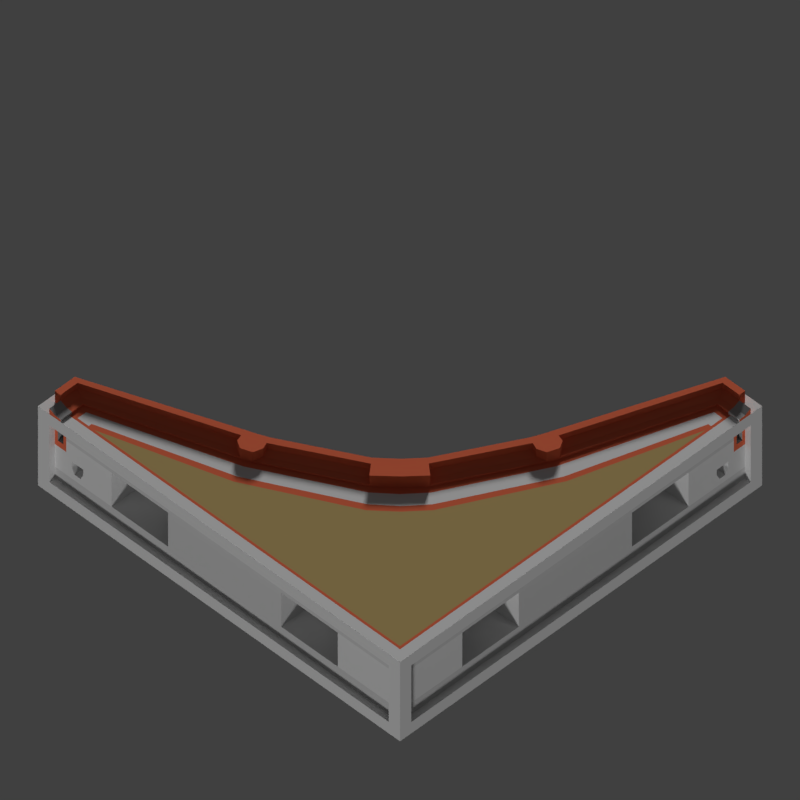 # Source: WTP_H_RoundConcave_L_TGA.blend  (saved by Blender 2.77.0; exported with 4.5.12 LTS)
import bpy
from mathutils import Matrix  # noqa: F401  (used for matrix-valued properties, if any)

bpy.ops.wm.read_factory_settings(use_empty=True)
scene = bpy.context.scene
scene.name = 'Scene'

# ---- collections
col_collection_1 = bpy.data.collections.new('Collection 1'); scene.collection.children.link(col_collection_1)
col_collection_3 = bpy.data.collections.new('Collection 3'); scene.collection.children.link(col_collection_3)

# ---- materials (node trees are filled in below, after node groups)
mat_tdsn_hornormunittestarenafloor_concrete = bpy.data.materials.new('_TDSN_HorNormUnitTESTArenaFloor_Concrete')
mat_tdsn_hornormunittestarenafloor_concrete.alpha_threshold = 0.0
mat_tdsn_hornormunittestarenafloor_concrete.use_transparent_shadow = False
mat_tdsn_hornormunittestarenafloor_concrete.preview_render_type = 'CUBE'
mat_tdsn_hornormunittestarenafloor_concrete.diffuse_color = (0.5071, 0.3689, 0.1513, 1.0)
mat_tdsn_hornormunittestarenafloor_concrete.specular_color = (1.0, 0.9576, 0.9893)
mat_tdsn_hornormunittestarenafloor_concrete.roughness = 0.5
mat_tdsn_hornormunittestarenafloor_concrete.specular_intensity = 0.15
mat_tdsn_hornormunittestarena_concrete = bpy.data.materials.new('_TDSN_HorNormUnitTESTArena_Concrete')
mat_tdsn_hornormunittestarena_concrete.alpha_threshold = 0.0
mat_tdsn_hornormunittestarena_concrete.use_transparent_shadow = False
mat_tdsn_hornormunittestarena_concrete.preview_render_type = 'CUBE'
mat_tdsn_hornormunittestarena_concrete.diffuse_color = (0.3931, 0.3931, 0.3931, 1.0)
mat_tdsn_hornormunittestarena_concrete.roughness = 0.5
mat_tdsn_hornormunittestarena_concrete.specular_intensity = 0.0
mat_tdsn_hornormunittestarenaconpxz_concrete = bpy.data.materials.new('_TDSN_HorNormUnitTESTArenaConPxz_Concrete')
mat_tdsn_hornormunittestarenaconpxz_concrete.alpha_threshold = 0.0
mat_tdsn_hornormunittestarenaconpxz_concrete.use_transparent_shadow = False
mat_tdsn_hornormunittestarenaconpxz_concrete.preview_render_type = 'CUBE'
mat_tdsn_hornormunittestarenaconpxz_concrete.roughness = 0.5
mat_tdsn_hornormunittestarenaconpxz_concrete.specular_intensity = 0.0
mat_tdsn_hornormunittestarenabottom_concrete = bpy.data.materials.new('_TDSN_HorNormUnitTESTArenaBottom_Concrete')
mat_tdsn_hornormunittestarenabottom_concrete.alpha_threshold = 0.0
mat_tdsn_hornormunittestarenabottom_concrete.use_transparent_shadow = False
mat_tdsn_hornormunittestarenabottom_concrete.preview_render_type = 'CUBE'
mat_tdsn_hornormunittestarenabottom_concrete.diffuse_color = (0.6733, 0.6733, 0.6733, 1.0)
mat_tdsn_hornormunittestarenabottom_concrete.roughness = 0.5
mat_tdsn_hornormunittestarenabottom_concrete.specular_intensity = 0.0
mat_tdsn_hornormunittestarenadam_concrete = bpy.data.materials.new('_TDSN_HorNormUnitTESTArenaDam_Concrete')
mat_tdsn_hornormunittestarenadam_concrete.alpha_threshold = 0.0
mat_tdsn_hornormunittestarenadam_concrete.use_transparent_shadow = False
mat_tdsn_hornormunittestarenadam_concrete.diffuse_color = (0.8, 0.1621, 0.07893, 1.0)
mat_tdsn_hornormunittestarenadam_concrete.roughness = 0.5
mat_tdosn_hornormunittestalpha_concrete = bpy.data.materials.new('_TDOSN_HorNormUnitTESTAlpha_Concrete')
mat_tdosn_hornormunittestalpha_concrete.alpha_threshold = 0.0
mat_tdosn_hornormunittestalpha_concrete.use_transparent_shadow = False
mat_tdosn_hornormunittestalpha_concrete.roughness = 0.5
mat_tdosn_hornormunittestalpha_concrete.specular_intensity = 0.0
mat_tdsn_hornormunittestalpha_concrete = bpy.data.materials.new('_TDSN_HorNormUnitTESTAlpha_Concrete')
mat_tdsn_hornormunittestalpha_concrete.alpha_threshold = 0.0
mat_tdsn_hornormunittestalpha_concrete.use_transparent_shadow = False
mat_tdsn_hornormunittestalpha_concrete.roughness = 0.5
mat_tdsn_hornormunittestalpha_concrete.specular_intensity = 0.0
mat_tdsn_hornormunittestalpha2_concrete = bpy.data.materials.new('_TDSN_HorNormUnitTESTAlpha2_Concrete')
mat_tdsn_hornormunittestalpha2_concrete.alpha_threshold = 0.0
mat_tdsn_hornormunittestalpha2_concrete.use_transparent_shadow = False
mat_tdsn_hornormunittestalpha2_concrete.roughness = 0.5

# ---- material node trees

# ---- world
world_world = bpy.data.worlds.new('World'); scene.world = world_world
world_world.color = (0.05088, 0.05088, 0.05088)
world_world.use_sun_shadow = False
world_world.sun_shadow_jitter_overblur = 0.0
world_world.cycles.sampling_method = 'MANUAL'

# ---- cameras
cam_tga_render = bpy.data.cameras.new('TGA Render')
cam_tga_render.type = 'ORTHO'
cam_tga_render.clip_end = 100.0
cam_tga_render.lens = 35.0
cam_tga_render.sensor_width = 32.0
cam_tga_render.sensor_height = 18.0
cam_tga_render.ortho_scale = 0.5
cam_tga_render.dof.focus_distance = 0.0
cam_tga_render.dof.aperture_fstop = 128.0

# ---- lights
light_sun_003 = bpy.data.lights.new('Sun.003', 'SUN')
light_sun_003.transmission_factor = 0.0
light_sun_003.angle = 0.1993
light_sun_003.energy = 1.0
light_sun_003.shadow_buffer_clip_start = 0.5
light_sun_003.shadow_soft_size = 0.1
light_sun_003.shadow_cascade_max_distance = 1000.0
light_sun_002 = bpy.data.lights.new('Sun.002', 'SUN')
light_sun_002.transmission_factor = 0.0
light_sun_002.angle = 0.1993
light_sun_002.energy = 1.7
light_sun_002.shadow_buffer_clip_start = 0.5
light_sun_002.shadow_soft_size = 0.1
light_sun_002.shadow_cascade_max_distance = 1000.0

# ---- meshes
me_wtp_h_roundconcave_l_lod0 = bpy.data.meshes.new('WTP_H_RoundConcave_L_Lod0')
me_wtp_h_roundconcave_l_lod0.from_pydata([(0.1152, -0.2, -1.49e-08), (0.2494, -0.1571, -1.49e-08), (0.1567, -0.2501, -1.49e-08), (0.1244, -0.1249, -0.0004482), (-0.1357, -0.3141, 0.0308), (0.3245, 0.117, 0.02455), (0.125, -0.125, 0.125), (0.1359, -0.1359, 0.125), (0.1244, -0.1249, 0.06205), (0.1127, -0.1131, -0.0004482), (0.1127, -0.1131, -0.1254), (0.1244, -0.1249, -0.1254), (0.1244, -0.1249, -0.7504), (0.1127, -0.1131, -0.7504), (0.1127, -0.1131, -0.06295), (0.1127, -0.1131, -0.8754), (0.1127, -0.1131, -0.8129), (0.1244, -0.1249, -0.6254), (0.1244, -0.1249, -0.2504), (0.1152, -0.2, 0.02455), (0.1047, -0.1873, 0.0308), (0.09417, -0.1745, 0.06205), (0.1995, -0.1157, -1.49e-08), (0.1995, -0.1157, 0.02455), (0.1867, -0.1052, 0.0308), (0.1739, -0.09462, 0.06205), (0.1152, -0.2, 0.1246), (-0.1178, -0.3248, 0.02455), (0.1995, -0.1157, 0.1246), (0.09417, -0.1745, 0.1246), (0.1739, -0.09462, 0.1246), (-0.1405, -0.2982, 0.1246), (-0.1413, -0.2966, 0.06205), (0.3141, 0.135, 0.0308), (0.2963, 0.1406, 0.06205), (0.2982, 0.1398, 0.1246), (-0.09108, -0.3149, 0.02455), (-0.08422, -0.2933, 0.0308), (-0.0897, -0.2786, 0.06205), (-0.09012, -0.2779, 0.1246), (0.2772, 0.08927, 0.1246), (0.2772, 0.08927, 0.06205), (0.2927, 0.08335, 0.0308), (0.3145, 0.09039, 0.02455), (-0.1357, -0.3141, 0.1246), (-0.08422, -0.2933, 0.1246), (-0.1178, -0.3248, 0.1246), (-0.09108, -0.3149, 0.1246), (0.3141, 0.135, 0.1246), (0.2937, 0.08313, 0.1246), (0.3145, 0.09039, 0.1246), (0.3245, 0.117, 0.1246), (-0.1451, -0.2823, 0.1246), (0.2885, 0.1142, 0.1246), (0.2823, 0.1444, 0.1246), (0.2823, 0.1444, 0.06205), (-0.1451, -0.2823, 0.06205), (0.1244, -0.1249, -0.8754), (0.1361, -0.1366, -1.0), (0.2981, 0.1394, -1.0), (-0.1405, -0.2982, -1.0), (-0.08783, -0.3624, -1.49e-08), (-0.08247, -0.3773, -1.49e-08), (-0.1043, -0.3202, -2.98e-08), (-0.0986, -0.3343, -1.49e-08), (-0.1043, -0.3202, 0.02455), (0.3768, 0.08368, -1.49e-08), (-0.1096, -0.3045, 0.1246), (-0.1043, -0.3202, 0.1246), (0.3198, 0.1036, -2.98e-08), (0.2062, -0.2062, 0.0), (0.3198, 0.1036, 0.02455), (0.3198, 0.1036, 0.1246), (0.3042, 0.1089, 0.1246), (0.3636, 0.08826, -1.49e-08), (0.3335, 0.09856, -1.49e-08), (0.1594, -0.1594, 0.0), (0.1594, -0.1594, 0.125), (0.1953, -0.1953, 0.0), (0.1719, -0.1719, 0.0), (0.2664, 0.1492, -0.1254), (0.146, -0.2371, -1.49e-08), (0.1253, -0.2121, -0.0004482), (0.2664, 0.1492, -0.0004482), (0.2823, 0.1444, 8.968e-05), (0.2369, -0.1468, -1.49e-08), (0.2117, -0.1259, -0.0004482), (0.2822, 0.1439, -0.7504), (0.2822, 0.1439, -0.1254), (0.2664, 0.1492, -0.7504), (0.2664, 0.1492, -0.06295), (0.2664, 0.1492, -0.8754), (0.2664, 0.1492, -0.8129), (0.2822, 0.1439, -0.2504), (0.2822, 0.1439, -0.6254), (0.2823, 0.1444, -0.8754), (-0.1451, -0.2823, -0.0004482), (-0.1499, -0.2665, -0.0004482), (-0.1499, -0.2665, -0.1254), (-0.1452, -0.2823, -0.7504), (-0.1452, -0.2823, -0.1254), (-0.1499, -0.2665, -0.7504), (-0.1499, -0.2665, -0.06295), (-0.1499, -0.2665, -0.8754), (-0.1499, -0.2665, -0.8129), (-0.1452, -0.2823, -0.2504), (-0.1452, -0.2823, -0.6254), (-0.1451, -0.2823, -0.8754), (0.1965, -0.1971, -0.06295), (0.1731, -0.1736, -0.06295), (0.2378, -0.1474, -0.06295), (0.3355, 0.09822, -0.06295), (0.2122, -0.1263, -0.06295), (0.1468, -0.2384, -0.06295), (0.3669, 0.08755, -0.06295), (0.1258, -0.2129, -0.06295), (-0.09893, -0.3359, -0.06295), (-0.0883, -0.3673, -0.06295), (0.2618, 0.09519, -0.0001783), (0.2463, 0.1011, -0.0004472), (0.2463, 0.1011, -0.1254), (0.2617, 0.09494, -0.7504), (0.2617, 0.09494, -0.1254), (0.2463, 0.1011, -0.7504), (0.2463, 0.1011, -0.06295), (0.2463, 0.1011, -0.8754), (0.2463, 0.1011, -0.8129), (0.2617, 0.09494, -0.2504), (0.2617, 0.09494, -0.6254), (0.2618, 0.09518, 0.1246), (0.2617, 0.09516, -0.8754), (0.2772, 0.08915, -1.0), (0.2618, 0.09518, 0.06205), (-0.09605, -0.2624, 0.1246), (-0.09607, -0.2624, -0.0004482), (-0.09608, -0.2624, -0.7504), (-0.102, -0.2469, -0.7504), (0.257, 0.1248, -0.0004463), (-0.09025, -0.2779, -1.0), (-0.09606, -0.2624, -0.8754), (-0.09605, -0.2624, 0.06205), (-0.102, -0.2469, -0.0004482), (-0.102, -0.2469, -0.1254), (-0.09608, -0.2624, -0.1254), (-0.102, -0.2469, -0.06295), (-0.102, -0.2469, -0.8754), (-0.102, -0.2469, -0.8129), (-0.09608, -0.2624, -0.2504), (-0.09608, -0.2624, -0.6254), (0.1612, -0.08406, -0.0003137), (0.1484, -0.0735, -0.0004482), (0.1484, -0.0735, -0.1254), (0.1611, -0.08416, -0.7504), (0.1611, -0.08416, -0.1254), (0.1484, -0.0735, -0.7504), (0.1484, -0.0735, -0.06295), (0.1484, -0.0735, -0.8754), (0.1484, -0.0735, -0.8129), (0.1611, -0.08416, -0.2504), (0.1611, -0.08416, -0.6254), (0.1612, -0.08407, -0.8754), (0.1739, -0.09466, -1.0), (0.1612, -0.08406, 0.06205), (0.1612, -0.08406, 0.1246), (0.2727, 0.1195, 0.1246), (0.08362, -0.1617, 0.1246), (0.08362, -0.1617, -0.0004482), (0.08361, -0.1617, -0.7504), (0.07308, -0.1489, -0.7504), (0.2727, 0.1195, -4.382e-05), (0.09412, -0.1745, -1.0), (0.08362, -0.1617, -0.8754), (0.08362, -0.1617, 0.06205), (0.07308, -0.1489, -0.0004482), (0.07308, -0.1489, -0.1254), (0.08361, -0.1617, -0.1254), (0.07308, -0.1489, -0.06295), (0.07308, -0.1489, -0.8754), (0.07308, -0.1489, -0.8129), (0.08361, -0.1617, -0.2504), (0.08361, -0.1617, -0.6254), (0.257, 0.1248, -0.1254), (0.2726, 0.1191, -0.7504), (0.2726, 0.1191, -0.1254), (0.257, 0.1248, -0.7504), (0.257, 0.1248, -0.06295), (0.257, 0.1248, -0.8754), (0.257, 0.1248, -0.8129), (0.2726, 0.1191, -0.2504), (0.2726, 0.1191, -0.6254), (0.2727, 0.1194, -0.8754), (0.2884, 0.114, -1.0), (0.2727, 0.1195, 0.06205), (-0.1201, -0.2731, -0.8754), (-0.1201, -0.2731, 0.06205), (-0.1255, -0.2574, -0.0004473), (-0.1255, -0.2574, -0.1254), (-0.1202, -0.2731, -0.1254), (-0.1255, -0.2574, -0.06295), (-0.1255, -0.2574, -0.8754), (-0.1255, -0.2574, -0.8129), (-0.1202, -0.2731, -0.2504), (-0.1202, -0.2731, -0.6254), (-0.1201, -0.2731, 0.1246), (-0.1202, -0.2731, -0.0004473), (-0.1202, -0.2731, -0.7504), (-0.1255, -0.2574, -0.7504), (-0.115, -0.2888, -1.0), (-0.1149, -0.2888, 0.1246), (-0.5, -0.5, 0.0), (-0.5, -0.5, -0.875), (-0.4375, -0.5, 0.0), (-0.4375, -0.4688, 0.0), (-0.4688, -0.4688, 0.0625), (-0.375, -0.4688, 0.0), (-0.4688, -0.5, 0.0), (-0.4688, -0.4844, -0.125), (-0.4688, -0.4844, -0.375), (-0.4688, -0.4844, -0.625), (-0.4375, -0.4844, -0.25), (-0.4375, -0.4844, -0.375), (-0.4375, -0.4844, -0.625), (-0.4375, -0.4844, -0.125), (-0.375, -0.4844, -0.375), (-0.375, -0.4844, -0.625), (-0.4687, -0.4688, -1.0), (0.4688, -0.4844, -0.75), (-0.4609, -0.4844, -0.375), (-0.4219, -0.4844, -0.625), (-0.3906, -0.4844, -0.375), (-0.3906, -0.4844, -0.5), (-0.4688, -0.4844, -0.75), (-0.4219, -0.4844, -0.5), (-0.4219, -0.4844, -0.4375), (-0.3906, -0.4844, -0.4375), (-0.4141, -0.4844, -0.5625), (-0.3984, -0.4844, -0.5625), (-0.4219, -0.4375, -0.5), (-0.3906, -0.4375, -0.5), (-0.4219, -0.4375, -0.4375), (-0.4453, -0.4844, -0.1875), (-0.4609, -0.4844, -0.1875), (-0.4453, -0.4844, -0.125), (-0.4609, -0.4844, -0.3125), (-0.4453, -0.4844, -0.3125), (-0.3906, -0.4375, -0.4375), (-0.4141, -0.4375, -0.5625), (-0.3984, -0.4375, -0.5625), (-0.4453, -0.4375, -0.1875), (-0.4609, -0.4375, -0.1875), (-0.4609, -0.4375, -0.3125), (-0.4453, -0.4375, -0.3125), (-0.3125, -0.4844, -0.25), (-0.1562, -0.4844, -0.25), (-0.3125, -0.375, -0.25), (-0.1562, -0.375, -0.25), (-0.4531, -0.4688, 0.03125), (-0.4375, -0.4688, 0.025), (-0.4687, -0.5, 0.0625), (-0.4531, -0.5, 0.03125), (-0.4375, -0.5, 0.025), (-0.4219, -0.4688, 0.0), (-0.3906, -0.4688, 0.0), (0.5, 0.5, -0.875), (0.5, -0.5, -1.892e-09), (0.5, 0.5, 1.892e-09), (0.5, -0.5, -0.875), (0.0, -0.4688, -8.87e-10), (0.4844, -0.4844, -0.875), (0.4844, 0.4844, -0.875), (0.4688, -0.4844, -0.125), (0.4688, -0.4844, -0.625), (0.0, -0.4688, -1.0), (0.4687, 0.4688, -1.0), (0.4687, -0.4688, -1.0), (0.4688, 0.0, -1.0), (0.4844, 0.4688, -0.375), (0.4844, -0.4688, -0.25), (0.3125, -0.4844, -0.25), (0.1562, -0.4844, -0.25), (0.3125, -0.375, -0.25), (0.1562, -0.375, -0.25), (0.4687, -0.4688, 0.0), (-0.4375, -0.475, 0.0), (-0.4219, -0.4688, -0.0625), (-0.3906, -0.4688, -0.0625), (-0.375, -0.4844, -0.25), (-0.4844, -0.4844, -0.875), (-0.3125, -0.375, -0.625), (-0.1562, -0.375, -0.625), (0.3125, -0.375, -0.625), (0.1562, -0.375, -0.625), (0.4844, -0.4844, 0.0), (-0.4687, -0.4688, 0.0), (0.4844, 0.4844, 0.0), (0.4844, 0.4688, -0.625), (0.4844, 0.4688, -0.75), (0.4844, 0.4688, -0.125), (0.4844, -0.4688, -0.625), (0.4844, -0.4688, -0.125), (0.4844, -0.4688, -0.75), (-0.3125, -0.4844, -0.625), (-0.1562, -0.4844, -0.625), (0.3125, -0.4844, -0.625), (0.1562, -0.4844, -0.625), (-0.4688, -0.5, -0.125), (-0.4688, -0.5, -0.75), (0.4688, -0.5, -0.75), (0.4688, -0.5, -0.125), (0.5, 0.4688, -0.75), (0.5, 0.4688, -0.125), (0.5, -0.4688, -0.125), (0.5, -0.4688, -0.75), (-0.4375, -0.4875, 0.0), (-0.4844, -0.5, -0.0625), (0.4844, -0.5, -0.0625), (-0.4844, -0.5, -0.8125), (0.4844, -0.5, -0.8125), (0.4844, 0.0, -0.875), (0.5, 0.4687, -1.49e-08), (0.4375, 0.4141, -0.5625), (0.4375, 0.4219, -0.5), (0.4375, 0.3906, -0.4375), (-0.4688, -0.4844, 0.0), (-0.4844, -0.4844, 0.0), (0.4688, 0.4688, 0.0), (0.475, -0.475, 0.0), (0.4375, 0.3984, -0.5625), (0.475, 0.4375, 0.0), (0.4844, 0.4609, -0.3125), (0.4687, 9.313e-09, 0.0), (0.4844, 0.4453, -0.3125), (0.4844, 0.4453, -0.1875), (0.4687, 0.3906, 0.0), (0.4687, 0.4219, 0.0), (0.4687, 0.4531, 0.03125), (0.4687, 0.4375, 0.025), (0.5, 0.4375, -1.49e-08), (0.4687, 0.375, 0.0), (0.4687, 0.4688, 0.0625), (0.4687, 0.4375, 0.0), (0.4375, 0.4219, -0.4375), (0.4844, 0.4609, -0.1875), (0.4688, -0.4844, -0.25), (0.5, 0.4687, 0.0625), (0.5, 0.4531, 0.03125), (0.5, 0.4375, 0.025), (0.4844, 0.3984, -0.5625), (0.4844, 0.4219, -0.4375), (0.4844, 0.3906, -0.4375), (0.4844, 0.4141, -0.5625), (0.5, -0.4844, -0.0625), (0.5, 0.4844, -0.0625), (0.5, -0.4844, -0.8125), (0.5, 0.4844, -0.8125), (0.4875, 0.4375, -1.49e-08), (0.4844, 0.3906, -0.5), (0.4844, 0.4687, -1.49e-08), (0.4844, 0.4219, -0.5), (0.4375, 0.3906, -0.5), (0.4375, 0.4609, -0.1875), (0.4375, 0.4453, -0.1875), (0.4375, 0.4453, -0.3125), (0.4375, 0.4609, -0.3125), (0.4844, 0.3125, -0.25), (0.4844, 0.1563, -0.25), (0.375, 0.3125, -0.25), (0.375, 0.1563, -0.25), (0.4844, -0.1562, -0.25), (0.4844, 0.375, -0.25), (0.4844, -0.3125, -0.25), (0.375, -0.3125, -0.25), (0.375, -0.1562, -0.25), (0.375, 0.1563, -0.625), (0.375, 0.3125, -0.625), (0.375, -0.1562, -0.625), (0.375, -0.3125, -0.625), (0.4844, 0.3125, -0.625), (0.4844, 0.1563, -0.625), (0.4844, -0.3125, -0.625), (0.4844, -0.1562, -0.625), (0.4844, 0.3906, -0.375), (0.4844, 0.4219, -0.625), (0.4844, 0.4609, -0.375), (0.4844, 0.375, -0.625), (0.4844, 0.375, -0.375), (0.4844, 0.4375, -0.625), (0.4844, 0.4375, -0.375), (0.4844, 0.4375, -0.25), (0.4844, 0.4375, -0.125), (0.4844, 0.4453, -0.125), (-0.4215, -0.4456, 0.0), (-0.3915, -0.4607, 0.0), (-0.4375, -0.4375, 0.0), (-0.3906, -0.4609, -0.0625), (0.4375, 0.4375, 0.0), (0.4453, 0.4219, 0.0), (0.4609, 0.3906, 0.0), (-0.4219, -0.4453, -0.0625), (0.4453, 0.4219, -0.0625), (0.4609, 0.3906, -0.0625), (0.4687, 0.4219, -0.0625), (0.4687, 0.3906, -0.0625), (0.4141, 0.4844, 0.0), (-0.4688, -0.4219, -1.0), (-0.4844, -0.4141, 0.0), (-0.4375, -0.4375, 0.025), (0.4375, 0.4375, 0.025), (-0.4531, -0.4297, 0.03125), (0.4297, 0.4531, 0.03125), (-0.4688, -0.4219, 0.0625), (-0.4844, -0.4141, 0.125), (0.4219, 0.4688, 0.0625), (0.4141, 0.4844, 0.125), (-0.4688, -0.4688, 0.125), (-0.4688, -0.4219, 0.125), (0.4687, 0.4688, 0.125), (0.4219, 0.4688, 0.125), (-0.4844, -0.4688, 0.0), (-0.4844, -0.4688, 0.125), (0.4688, 0.4844, 0.0), (0.4688, 0.4844, 0.125), (0.4141, 0.4844, 0.0625), (-0.4844, -0.4141, 0.0625), (-0.4844, -0.4688, 0.0625), (0.4688, 0.4844, 0.0625), (0.4062, 0.5, 0.0), (-0.5, -0.4062, 0.0), (0.4141, 0.4844, -0.125), (0.4062, 0.5, -0.125), (-0.4844, -0.4688, -0.25), (-0.4844, -0.4688, -0.625), (-0.4844, -0.4688, -0.125), (-0.4844, -0.4688, -0.75), (-0.5, -0.4688, -0.125), (-0.5, -0.4688, -0.75), (-0.5, -0.4844, -0.0625), (-0.5, -0.4844, -0.8125), (0.4688, 0.4844, -0.25), (0.4688, 0.4844, -0.75), (0.4688, 0.4844, -0.625), (0.4688, 0.4844, -0.125), (0.4688, 0.5, -0.75), (0.4688, 0.5, -0.125), (0.4844, 0.5, -0.0625), (0.4844, 0.5, -0.8125), (-0.5, -0.4062, -0.125), (0.4062, 0.5, -0.75), (-0.4844, -0.4141, -0.125), (-0.5, -0.4062, -0.75), (0.4141, 0.4844, -0.75), (-0.4844, -0.4141, -0.75), (0.4062, 0.5, -0.0625), (-0.5, -0.4062, -0.0625), (0.4062, 0.5, -0.875), (-0.5, -0.4062, -0.875), (0.4062, 0.5, -0.8125), (-0.5, -0.4062, -0.8125), (0.4141, 0.4844, -0.625), (0.4141, 0.4844, -0.25), (-0.4844, -0.4141, -0.625), (-0.4844, -0.4141, -0.25), (0.4141, 0.4844, -0.875), (-0.4844, -0.4141, -0.875), (0.4219, 0.4688, -1.0), (0.3326, 0.0, 0.0), (0.0, -0.3334, 0.0), (0.0, -0.2266, -1.0), (0.2266, 0.0, -1.0)], [], [(35, 48, 33, 34), (63, 393, 391, 64), (43, 50, 49, 42), (40, 41, 42, 49), (33, 48, 51, 5), (111, 114, 400, 399), (76, 77, 26, 19, 0), (69, 395, 407, 5, 71), (5, 407, 409, 33), (33, 409, 412, 34), (415, 410, 32, 31), (165, 29, 7, 6), (54, 35, 417, 413), (56, 96, 405, 423), (55, 422, 403, 84), (163, 162, 8, 6), (54, 413, 422, 55), (84, 403, 426, 83), (166, 3, 9, 173), (151, 153, 11, 10), (98, 100, 448, 446), (152, 154, 13, 12), (167, 12, 13, 168), (83, 426, 452, 90), (151, 10, 14, 155), (173, 9, 14, 176), (98, 446, 453, 102), (89, 447, 456, 92), (156, 15, 16, 157), (168, 13, 16, 178), (103, 455, 457, 104), (88, 428, 459, 93), (159, 17, 18, 158), (87, 94, 458, 450), (175, 11, 18, 179), (106, 460, 461, 105), (167, 180, 17, 12), (37, 20, 21, 38), (36, 19, 20, 37), (63, 0, 19, 36, 65), (408, 4, 32, 410), (406, 27, 4, 408), (412, 417, 35, 34), (20, 19, 26, 29, 21), (25, 30, 28, 23, 24), (39, 38, 21, 29), (41, 40, 30, 25), (77, 28, 30, 7), (67, 44, 46, 68), (23, 43, 42, 24), (65, 36, 47, 68), (24, 42, 41, 25), (49, 73, 53, 40), (71, 5, 51, 72), (72, 51, 48, 73), (4, 27, 46, 44), (45, 47, 36, 37), (44, 31, 32, 4), (45, 37, 38, 39), (74, 66, 338, 397), (415, 31, 52, 411), (164, 53, 35, 54), (165, 6, 8, 172), (423, 411, 52, 56), (74, 114, 400, 397), (177, 15, 57, 171), (91, 454, 462, 95), (116, 64, 391, 398), (59, 95, 462, 464), (170, 171, 57, 58), (191, 190, 95, 59), (404, 463, 107, 60), (392, 214, 62, 61), (27, 65, 68, 46), (45, 67, 68, 47), (393, 63, 65, 27, 406), (69, 75, 396, 395), (22, 86, 75, 69), (85, 1, 465, 66, 74), (50, 72, 73, 49), (43, 71, 72, 50), (48, 35, 53, 73), (22, 69, 71, 43, 23), (81, 2, 70, 78), (0, 82, 79, 76), (26, 77, 7, 29), (23, 28, 77, 76, 22), (0, 63, 64, 82), (61, 62, 466, 2, 81), (78, 70, 1, 85), (76, 79, 86, 22), (186, 91, 95, 190), (182, 189, 94, 87), (458, 94, 93, 459), (183, 88, 93, 188), (454, 91, 92, 456), (184, 89, 92, 187), (429, 80, 90, 452), (137, 83, 90, 185), (450, 447, 89, 87), (429, 428, 88, 80), (169, 84, 83, 137), (192, 55, 84, 169), (455, 103, 107, 463), (451, 460, 106, 99), (202, 106, 105, 201), (448, 100, 105, 461), (199, 103, 104, 200), (449, 101, 104, 457), (196, 98, 102, 198), (427, 97, 102, 453), (451, 99, 101, 449), (196, 197, 100, 98), (405, 96, 97, 427), (194, 204, 96, 56), (115, 113, 108, 109), (113, 108, 78, 81), (112, 86, 79, 109), (111, 75, 86, 112), (78, 108, 110, 85), (109, 108, 110, 112), (117, 113, 81, 61), (116, 117, 113, 115), (399, 396, 75, 111), (109, 79, 82, 115), (85, 110, 114, 74), (112, 110, 114, 111), (398, 394, 117, 116), (394, 117, 61, 392), (115, 82, 64, 116), (162, 132, 118, 149), (149, 118, 119, 150), (150, 119, 124, 155), (154, 123, 126, 157), (153, 122, 127, 158), (152, 159, 128, 121), (156, 125, 130, 160), (161, 160, 130, 131, 468), (189, 128, 127, 188), (186, 125, 126, 187), (181, 120, 124, 185), (182, 184, 123, 121), (181, 183, 122, 120), (164, 192, 132, 129), (172, 166, 134, 140), (174, 175, 143, 142), (174, 142, 144, 176), (177, 145, 146, 178), (180, 148, 147, 179), (207, 193, 139, 138), (199, 145, 139, 193), (203, 133, 140, 194), (205, 202, 148, 135), (197, 143, 147, 201), (206, 136, 146, 200), (195, 141, 144, 198), (205, 135, 136, 206), (204, 134, 141, 195), (203, 208, 39, 133), (58, 57, 160, 161), (15, 156, 160, 57), (12, 17, 159, 152), (11, 153, 158, 18), (13, 154, 157, 16), (9, 150, 155, 14), (3, 149, 150, 9), (8, 162, 149, 3), (7, 30, 163, 6), (128, 159, 158, 127), (125, 156, 157, 126), (120, 151, 155, 124), (121, 123, 154, 152), (120, 122, 153, 151), (129, 132, 162, 163), (17, 180, 179, 18), (15, 177, 178, 16), (10, 174, 176, 14), (10, 11, 175, 174), (8, 3, 166, 172), (138, 139, 171, 170, 467), (145, 177, 171, 139), (133, 165, 172, 140), (135, 148, 180, 167), (143, 175, 179, 147), (136, 168, 178, 146), (141, 173, 176, 144), (135, 167, 168, 136), (134, 166, 173, 141), (133, 39, 29, 165), (54, 55, 192, 164), (80, 88, 183, 181), (87, 89, 184, 182), (80, 181, 185, 90), (91, 186, 187, 92), (94, 189, 188, 93), (132, 192, 169, 118), (118, 169, 137, 119), (119, 137, 185, 124), (123, 184, 187, 126), (122, 183, 188, 127), (121, 128, 189, 182), (125, 186, 190, 130), (131, 130, 190, 191), (129, 40, 53, 164), (52, 31, 208, 203), (96, 204, 195, 97), (99, 205, 206, 101), (97, 195, 198, 102), (101, 206, 200, 104), (100, 197, 201, 105), (99, 106, 202, 205), (52, 203, 194, 56), (103, 199, 193, 107), (60, 107, 193, 207), (140, 134, 204, 194), (142, 143, 197, 196), (142, 196, 198, 144), (145, 199, 200, 146), (148, 202, 201, 147), (31, 44, 67, 208), (39, 208, 67, 45), (163, 30, 40, 129), (75, 74, 397, 396), (391, 392, 61, 64), (82, 81, 78, 79), (64, 61, 81, 82), (86, 85, 74, 75), (79, 78, 85, 86), (212, 257, 260, 211, 313, 283), (226, 231, 306, 307), (302, 304, 279, 253), (216, 217, 227, 243, 241, 240, 242), (210, 316, 314, 209), (218, 221, 220, 227, 217), (240, 248, 251, 244), (236, 235, 232, 228, 224, 223, 229, 234, 230), (236, 230, 238, 247), (243, 244, 251, 250), (315, 314, 305, 308), (244, 243, 227, 220, 219, 222, 242, 240), (220, 221, 228, 232, 233, 234, 229), (238, 245, 239, 237, 246, 247), (234, 233, 239, 245), (233, 232, 237, 239), (232, 235, 246, 237), (230, 234, 245, 238), (235, 236, 247, 246), (249, 250, 251, 248), (241, 243, 250, 249), (240, 241, 249, 248), (303, 278, 280, 290), (253, 252, 254, 255), (224, 301, 252, 286, 223), (281, 291, 290, 280), (257, 256, 259, 260), (256, 213, 258, 259), (211, 260, 259, 258, 215), (303, 290, 291, 304), (317, 307, 306, 316), (289, 288, 301, 302), (279, 281, 280, 278), (252, 301, 288, 254), (255, 254, 288, 289), (275, 318, 268, 274), (222, 219, 286, 252, 253, 279, 278, 343, 270), (261, 262, 285, 284), (219, 220, 229, 223, 286), (225, 272, 274, 268, 287), (210, 287, 268, 266), (253, 255, 289, 302), (213, 293, 323, 215, 258), (311, 299, 389, 390, 297, 310), (279, 304, 291, 281), (306, 305, 314, 316), (226, 307, 308, 270, 343, 271), (270, 308, 305, 216, 242, 222), (216, 305, 306, 231, 218, 217), (299, 311, 312, 300, 298, 277), (297, 276, 295, 296, 309, 310), (300, 312, 309, 296), (302, 301, 224, 228, 221, 218, 231, 226, 271, 303, 304), (271, 343, 278, 303), (215, 209, 314, 315, 264, 211), (266, 317, 316, 210), (307, 317, 315, 308), (266, 264, 315, 317), (269, 318, 275, 273), (355, 292, 264, 337), (328, 326, 292, 355), (282, 326, 328, 340, 334, 333, 338, 330), (209, 215, 323, 324), (358, 348, 341, 321), (326, 283, 313, 292), (282, 267, 214, 262, 261, 212, 283, 326), (319, 265, 294, 357), (292, 313, 211, 264), (263, 265, 352, 354), (309, 354, 352, 310), (263, 354, 353, 266), (264, 351, 352, 265, 319, 337), (354, 309, 312, 353), (336, 346, 345, 335), (335, 345, 344, 339), (266, 353, 351, 264), (337, 319, 344, 345, 346), (266, 268, 269, 263), (339, 344, 319, 357, 325), (332, 331, 362, 361), (352, 351, 311, 310), (312, 311, 351, 353), (329, 342, 360, 363), (347, 350, 320, 327), (356, 347, 327, 359), (349, 356, 359, 322), (348, 349, 322, 341), (350, 358, 321, 320), (380, 379, 298, 300, 296, 295, 386, 382, 384, 377, 378), (342, 332, 361, 360), (331, 329, 363, 362), (375, 376, 379, 380), (364, 365, 367, 366), (298, 379, 370, 277), (277, 370, 368, 365, 364, 369, 388, 389, 299), (375, 380, 368, 372), (370, 371, 372, 368), (371, 376, 375, 372), (376, 371, 370, 379), (366, 367, 373, 374), (369, 385, 381, 387, 388), (364, 366, 374, 377), (365, 378, 373, 367), (377, 374, 373, 378), (377, 384, 385, 369, 364), (380, 378, 365, 368), (297, 390, 332, 342, 329, 383, 276), (348, 358, 382, 386, 387, 381, 349), (384, 382, 358, 350, 347, 356, 349, 381, 385), (387, 383, 329, 331, 332, 390, 389, 388), (295, 276, 383, 387, 386), (327, 320, 321, 341, 322, 359), (363, 360, 361, 362), (284, 285, 394, 398), (284, 398, 391, 261), (285, 262, 392, 394), (334, 396, 399, 401), (333, 397, 400, 402), (333, 334, 401, 402), (402, 401, 399, 400), (395, 396, 334, 340), (338, 333, 397), (334, 396, 397, 333), (391, 261, 262, 392), (392, 262, 214), (393, 212, 261, 391), (212, 393, 406, 257), (395, 340, 336, 407), (328, 355, 337, 346, 336, 340), (257, 406, 408, 256), (407, 336, 335, 409), (256, 408, 410, 213), (409, 335, 339, 412), (213, 410, 415, 414), (412, 339, 416, 417), (414, 415, 411, 419), (417, 416, 421, 413), (423, 424, 419, 411), (425, 422, 413, 421), (420, 403, 422, 425), (405, 418, 424, 423), (414, 419, 424, 213), (213, 424, 418, 293), (339, 325, 420, 425), (416, 339, 425, 421), (325, 357, 294, 420), (265, 426, 403, 420, 294), (209, 324, 418, 405, 427), (293, 418, 324, 323), (437, 436, 434, 435), (435, 434, 432, 430, 431, 433), (210, 209, 436, 437), (445, 442, 443, 444), (440, 438, 441, 443, 442, 439), (263, 445, 444, 265), (429, 443, 441, 428), (434, 446, 448, 432), (442, 447, 450, 439), (435, 449, 451, 433), (426, 265, 444, 452), (443, 429, 452, 444), (434, 436, 453, 446), (427, 453, 436, 209), (445, 456, 447, 442), (263, 454, 456, 445), (437, 435, 449, 457), (210, 437, 457, 455), (439, 450, 458, 440), (440, 458, 459, 438), (438, 459, 428, 441), (433, 431, 460, 451), (431, 430, 461, 460), (430, 432, 448, 461), (287, 210, 455, 463), (269, 462, 454, 263), (464, 462, 269, 273), (225, 287, 463, 404), (1, 70, 2, 466, 267, 282, 330, 465), (62, 214, 267, 466), (330, 338, 66, 465), (191, 59, 464, 273, 275, 468, 131), (161, 468, 275, 274, 272, 467, 170, 58), (60, 207, 138, 467, 272, 225, 404)])
me_wtp_h_roundconcave_l_lod0.polygons.foreach_set('material_index', [4, 4, 4, 4, 4, 1, 4, 4, 4, 4, 4, 4, 4, 4, 4, 4, 4, 6, 6, 6, 6, 6, 6, 6, 6, 6, 6, 6, 6, 6, 6, 3, 2, 3, 3, 2, 3, 4, 4, 4, 4, 4, 4, 4, 4, 4, 4, 4, 4, 4, 4, 4, 4, 4, 4, 4, 4, 4, 4, 4, 4, 4, 4, 4, 4, 6, 6, 4, 3, 3, 3, 3, 4, 4, 4, 4, 4, 4, 4, 4, 4, 4, 4, 4, 4, 4, 4, 4, 4, 4, 4, 6, 3, 2, 3, 6, 6, 6, 6, 6, 6, 6, 4, 6, 3, 2, 3, 6, 6, 6, 6, 6, 6, 6, 4, 1, 4, 4, 4, 4, 1, 4, 1, 4, 4, 4, 1, 1, 4, 4, 4, 6, 6, 6, 3, 3, 6, 3, 2, 6, 6, 6, 6, 4, 4, 6, 6, 6, 2, 3, 6, 4, 3, 3, 6, 6, 6, 6, 4, 3, 6, 3, 3, 6, 6, 6, 4, 4, 2, 6, 6, 6, 6, 4, 2, 6, 6, 6, 4, 3, 6, 4, 3, 3, 6, 6, 6, 6, 4, 4, 6, 6, 6, 6, 2, 4, 6, 6, 6, 3, 3, 6, 3, 4, 4, 6, 6, 6, 6, 3, 3, 4, 6, 3, 4, 6, 6, 6, 2, 4, 4, 4, 5, 5, 5, 5, 5, 5, 1, 6, 3, 4, 6, 7, 1, 2, 2, 1, 6, 4, 2, 2, 2, 2, 2, 2, 2, 1, 1, 1, 2, 3, 2, 2, 1, 1, 4, 3, 6, 3, 3, 2, 2, 3, 3, 1, 2, 3, 6, 3, 4, 6, 3, 6, 6, 6, 6, 6, 6, 6, 3, 2, 6, 6, 6, 6, 3, 6, 6, 4, 6, 2, 6, 4, 6, 6, 6, 6, 6, 6, 6, 1, 1, 6, 4, 6, 4, 1, 6, 6, 1, 2, 2, 2, 2, 2, 3, 1, 1, 3, 3, 2, 3, 2, 3, 2, 2, 2, 2, 2, 3, 3, 2, 3, 4, 2, 2, 4, 7, 2, 1, 1, 4, 4, 4, 4, 1, 1, 4, 4, 5, 5, 4, 4, 4, 4, 6, 4, 4, 4, 4, 4, 4, 4, 4, 4, 4, 4, 4, 4, 4, 4, 4, 6, 6, 6, 6, 6, 6, 6, 6, 6, 6, 6, 6, 6, 6, 6, 6, 6, 6, 6, 6, 6, 6, 3, 2, 3, 3, 2, 3, 6, 6, 3, 3, 0, 0, 0, 3, 3, 3])
_uv = me_wtp_h_roundconcave_l_lod0.uv_layers.new(name='BaseMaterial')
_uv.uv.foreach_set('vector', [0.6743, 0.2501, 0.6178, 0.2501, 0.6178, 0.2048, 0.6743, 0.2048, 0.0006292, 0.3662, 0.2854, 0.3662, 0.2766, 0.3822, 0.0006269, 0.3821, 0.438, 0.2048, 0.438, 0.2501, 0.3636, 0.2501, 0.3636, 0.2048, 0.3109, 0.2501, 0.3109, 0.2048, 0.3636, 0.2048, 0.3636, 0.2501, 0.6178, 0.2048, 0.6178, 0.2501, 0.5434, 0.2501, 0.5434, 0.2048, 0.7792, 0.5509, 0.7792, 0.4842, 0.9909, 0.4842, 0.9999, 0.5509, 0.7495, 0.518, 0.7495, 0.6145, 0.4999, 0.6145, 0.4999, 0.5375, 0.4991, 0.518, 0.3409, 0.2428, -0.0002813, 0.243, -0.0002813, 0.1997, 0.3226, 0.1994, 0.346, 0.1994, 0.6646, 0.3965, 0.05024, 0.3965, 0.02748, 0.3056, 0.64, 0.3058, 0.02394, 0.3056, 0.6434, 0.3056, 0.6664, 0.3968, 0.02407, 0.3968, 0.537, 0.2355, 0.5369, 0.2087, 0.9995, 0.2086, 0.9994, 0.2359, 0.1329, 0.2085, 0.1329, 0.2347, 0.007816, 0.2347, 0.007816, 0.2085, 0.897, 0.2086, 0.897, 0.2347, 0.4248, 0.2347, 0.4098, 0.2086, 0.9997, 0.3069, 0.9998, 0.3824, 0.3346, 0.3827, 0.3345, 0.3065, 0.3294, 0.3068, 0.9957, 0.3065, 0.9958, 0.3827, 0.3283, 0.3823, 0.1346, 0.2086, 0.1345, 0.2347, 0.006918, 0.2353, 0.006917, 0.209, 0.9345, 0.2347, 0.446, 0.2347, 0.446, 0.2086, 0.9346, 0.2086, 0.4372, 0.1431, 0.01449, 0.1431, 1.609e-05, 0.1262, 0.4372, 0.1263, 0.1242, 0.1431, -9.221e-05, 0.1431, 1.609e-05, 0.1262, 0.1243, 0.1263, 0.1246, 0.1263, 0.1235, 0.1431, -0.0003945, 0.1431, -0.0004056, 0.1263, 0.4377, 0.1263, 0.4377, 0.1431, 0.01449, 0.1431, -0.0004056, 0.1263, 0.8751, 0.1431, 0.875, 0.1263, 1.0, 0.1263, 1.0, 0.1431, 0.1242, 0.1431, -9.221e-05, 0.1431, 1.609e-05, 0.1262, 0.1243, 0.1263, 0.5624, 0.1262, 0.9999, 0.1262, 0.9999, 0.1431, 0.5624, 0.1431, 0.875, 0.1263, 1.0, 0.1263, 1.0, 0.1431, 0.875, 0.1431, 0.875, 0.1263, 1.0, 0.1263, 1.0, 0.1431, 0.875, 0.1431, 0.5624, 0.1262, 1.0, 0.1263, 1.0, 0.1431, 0.5624, 0.1431, 0.5624, 0.1262, 1.0, 0.1263, 1.0, 0.1431, 0.5624, 0.1431, 0.875, 0.1263, 1.0, 0.1263, 1.0, 0.1431, 0.875, 0.1431, 0.875, 0.1263, 1.0, 0.1263, 1.0, 0.1431, 0.875, 0.1431, 0.5624, 0.1262, 1.0, 0.1263, 1.0, 0.1431, 0.5624, 0.1431, 0.4938, 0.002531, 0.9736, 0.002531, 0.9736, 0.1008, 0.4938, 0.101, 0.702, 0.755, 0.6764, 0.755, 0.6764, 0.7149, 0.702, 0.7149, 0.4938, 0.101, 0.4938, 0.002531, 0.9736, 0.002531, 0.9736, 0.1008, 0.8537, 0.002531, 0.9736, 0.002531, 0.9736, 0.1008, 0.8537, 0.1009, 0.5314, 0.755, 0.4302, 0.755, 0.4302, 0.7149, 0.5314, 0.7149, 0.8537, 0.1009, 0.8537, 0.002531, 0.9736, 0.002531, 0.9736, 0.1008, 0.5702, 0.3056, 1.019, 0.3056, 1.013, 0.3965, 0.578, 0.3965, 1.007, 0.3965, 0.4337, 0.3964, 0.4337, 0.3054, 0.9655, 0.3054, 0.3408, 0.1997, 0.682, 0.1997, 0.682, 0.2429, 0.3647, 0.2429, 0.3454, 0.2429, 0.02342, 0.3056, 0.637, 0.3056, 0.637, 0.3968, 0.001272, 0.3968, 0.6498, 0.3963, 0.02582, 0.3963, 0.05196, 0.3056, 0.6702, 0.3056, 1.004, 0.2086, 1.004, 0.2359, 0.537, 0.2355, 0.5369, 0.2087, 0.07768, 0.01312, 0.1387, 0.0003464, 0.1387, 0.1681, 0.02548, 0.1681, 0.02548, 0.06967, 0.9751, 0.06955, 0.9751, 0.1687, 0.8608, 0.1687, 0.8608, 0.001866, 0.9258, 0.01471, 0.454, 0.2089, 0.4541, 0.2358, 0.1332, 0.2359, 0.1332, 0.2087, 0.4628, 0.2086, 0.4628, 0.2359, 0.1376, 0.2355, 0.1375, 0.2087, 0.1278, 0.4041, 5.001e-05, 0.4041, 5.013e-05, 0.3055, 0.1278, 0.3055, 0.627, 0.5171, 0.5002, 0.5171, 0.565, 0.469, 0.6277, 0.469, 0.9892, 0.3965, 0.5063, 0.3964, 0.5377, 0.3056, 0.9845, 0.3056, 0.4907, 0.2048, 0.5434, 0.2048, 0.5434, 0.2501, 0.4907, 0.2501, 0.578, 0.3056, 1.025, 0.3056, 1.021, 0.3965, 0.5838, 0.3965, 0.5002, 0.5171, 0.627, 0.5171, 0.6255, 0.613, 0.5002, 0.613, 0.4907, 0.2048, 0.5434, 0.2048, 0.5434, 0.2501, 0.4907, 0.2501, 0.6277, 0.469, 0.6903, 0.469, 0.7539, 0.5171, 0.627, 0.5171, 0.3636, 0.2048, 0.438, 0.2048, 0.438, 0.2501, 0.3636, 0.2501, 0.6178, 0.2501, 0.5434, 0.2501, 0.5434, 0.2048, 0.6178, 0.2048, 0.3636, 0.2501, 0.3109, 0.2501, 0.3109, 0.2048, 0.3636, 0.2048, 0.6178, 0.2501, 0.6178, 0.2048, 0.6743, 0.2048, 0.6743, 0.2501, -0.01242, 0.3822, -0.01241, 0.3663, 0.2211, 0.3663, 0.2342, 0.3822, 0.4622, 0.2086, 0.9289, 0.2086, 0.9302, 0.2347, 0.4461, 0.2347, 0.949, 0.2086, 0.9489, 0.2347, 0.8931, 0.2347, 0.8931, 0.2086, 0.1345, 0.2347, 0.006918, 0.2353, 0.006917, 0.209, 0.1346, 0.2086, 0.4105, 0.2347, 0.4105, 0.2086, 0.8926, 0.2086, 0.8926, 0.2347, 0.2156, 0.1629, 0.2156, 0.1838, 2.283e-05, 0.1837, 4.071e-05, 0.1628, 0.8746, 0.1262, 0.9996, 0.1262, 0.9996, 0.1431, 0.8757, 0.1431, 0.5629, 0.1263, 0.9996, 0.1262, 0.9861, 0.1431, 0.5629, 0.1431, 0.7792, 0.1839, 0.7793, 0.1631, 1.0, 0.1631, 1.0, 0.184, 0.9736, 0.002531, 0.9736, 0.1008, 0.4938, 0.101, 0.4938, 0.002531, 0.8537, 0.1009, 0.8537, 0.002531, 0.9736, 0.002531, 0.9736, 0.1008, 0.3738, 0.101, 0.3739, 0.002531, 0.4938, 0.002531, 0.4938, 0.101, 0.4938, 0.002531, 0.4938, 0.101, 0.01396, 0.1012, 0.01406, 0.002532, 0.7495, 0.3822, 0.7595, 0.3663, 0.9915, 0.3663, 0.9915, 0.3822, 0.438, 0.2048, 0.4907, 0.2048, 0.4907, 0.2501, 0.438, 0.2501, 0.7539, 0.5171, 0.627, 0.5171, 0.6277, 0.469, 0.6903, 0.469, -0.000383, 0.1997, 0.3408, 0.1997, 0.3454, 0.2429, 0.326, 0.2429, -0.000383, 0.2429, 1.007, 0.3665, 1.007, 0.3825, 0.7541, 0.3824, 0.7448, 0.3664, 0.7875, 0.3664, 0.7895, 0.3824, 0.5511, 0.3823, 0.555, 0.3663, 0.2162, 0.3822, 0.2144, 0.3663, 0.3324, 0.3663, 0.4505, 0.3663, 0.4492, 0.3822, 0.565, 0.469, 0.6277, 0.469, 0.627, 0.5171, 0.5002, 0.5171, 0.438, 0.2048, 0.4907, 0.2048, 0.4907, 0.2501, 0.438, 0.2501, 0.7539, 0.5171, 0.7539, 0.613, 0.6255, 0.613, 0.627, 0.5171, 0.6822, 0.2427, 0.3409, 0.2428, 0.346, 0.1994, 0.3695, 0.1994, 0.6822, 0.1994, 0.5, 0.3822, 0.5, 0.3663, 0.5551, 0.3663, 0.555, 0.3822, 0.5, 0.3663, 0.5, 0.3823, 0.4464, 0.3823, 0.4464, 0.3663, 0.2556, 0.4041, 0.1278, 0.4041, 0.1278, 0.3055, 0.2556, 0.3055, 0.9991, 0.5375, 0.9991, 0.6145, 0.7495, 0.6145, 0.7495, 0.518, 0.9991, 0.518, 0.224, 0.3662, 0.4542, 0.3663, 0.4565, 0.3823, 0.2209, 0.3822, 0.5558, 0.3822, 0.5527, 0.3663, 0.6329, 0.3663, 0.7875, 0.3663, 0.7852, 0.3822, 0.4449, 0.3822, 0.445, 0.3663, 0.5, 0.3663, 0.5, 0.3822, 0.5536, 0.3663, 0.5536, 0.3823, 0.5, 0.3823, 0.5, 0.3663, 0.5, 0.1262, 0.5629, 0.1263, 0.5632, 0.1431, 0.5002, 0.1431, 0.3738, 0.101, 0.3739, 0.002531, 0.4938, 0.002531, 0.4938, 0.101, 0.9225, 0.755, 0.8198, 0.755, 0.8198, 0.7149, 0.9225, 0.7149, 0.3739, 0.002531, 0.4938, 0.002531, 0.4938, 0.101, 0.3738, 0.101, 4.631e-05, 0.1263, 0.4377, 0.1263, 0.4377, 0.1431, 4.625e-05, 0.1431, 0.5, 0.1262, 0.5624, 0.1262, 0.5624, 0.1431, 0.4999, 0.1431, 4.631e-05, 0.1263, 0.4377, 0.1263, 0.4377, 0.1431, 4.631e-05, 0.1431, 0.5, 0.1262, 0.5624, 0.1262, 0.5624, 0.1431, 0.4999, 0.1431, 0.01449, 0.1431, 1.609e-05, 0.1262, 0.4372, 0.1263, 0.4372, 0.1431, 0.9996, 0.1262, 0.9861, 0.1431, 0.5632, 0.1431, 0.5629, 0.1263, 0.5001, 0.1431, 0.4372, 0.1431, 0.4372, 0.1263, 0.5002, 0.1263, 0.4034, 0.3064, 0.4855, 0.3058, 0.4856, 0.3823, 0.4038, 0.3827, -0.0004056, 0.1263, 0.4377, 0.1263, 0.4377, 0.1431, 0.01449, 0.1431, 0.01396, 0.1012, 0.01406, 0.002532, 0.4938, 0.002531, 0.4938, 0.101, 0.5434, 0.755, 0.5314, 0.755, 0.5314, 0.7149, 0.5434, 0.7149, 0.01406, 0.002532, 0.4938, 0.002531, 0.4938, 0.101, 0.01396, 0.1012, 0.5, 0.1262, 0.5624, 0.1262, 0.5624, 0.1431, 0.5, 0.1431, 4.631e-05, 0.1263, 0.4377, 0.1263, 0.4377, 0.1431, 4.631e-05, 0.1431, 0.5, 0.1262, 0.5624, 0.1262, 0.5624, 0.1431, 0.5, 0.1431, 4.631e-05, 0.1263, 0.4377, 0.1263, 0.4377, 0.1431, 4.631e-05, 0.1431, 0.9861, 0.1431, 0.5632, 0.1431, 0.5632, 0.1263, 1.0, 0.1263, 0.4994, 0.1263, 0.4994, 0.1431, 0.4377, 0.1431, 0.4377, 0.1263, 0.9863, 0.1431, 0.5632, 0.1431, 0.5632, 0.1263, 1.0, 0.1263, 0.9995, 0.3064, 0.9988, 0.3827, 0.9065, 0.3824, 0.9064, 0.3069, 0.4458, 0.5509, 0.4459, 0.4826, 0.4999, 0.4826, 0.4999, 0.5509, 0.555, 0.1839, 0.5, 0.1839, 0.5, 0.163, 0.5551, 0.163, 0.446, 0.1838, 0.446, 0.163, 0.5, 0.163, 0.5, 0.1838, 0.2207, 0.1838, 0.2208, 0.1629, 0.446, 0.163, 0.446, 0.1838, 0.5, 0.163, 0.5, 0.1839, 0.4449, 0.1838, 0.445, 0.1629, 0.4999, 0.5509, 0.4999, 0.4834, 0.554, 0.4834, 0.5539, 0.5509, 0.7844, 0.184, 0.555, 0.1839, 0.5551, 0.163, 0.7844, 0.1631, 0.2206, 0.5509, 0.2206, 0.4818, 0.4459, 0.4818, 0.4458, 0.5509, 2.271e-05, 0.1837, 4.029e-05, 0.1628, 0.2208, 0.1629, 0.2207, 0.1838, 0.5, 0.1838, 0.5, 0.163, 0.5541, 0.163, 0.554, 0.1839, 0.445, 0.1629, 0.4449, 0.1838, 0.2156, 0.1838, 0.2156, 0.1629, 0.5539, 0.5509, 0.554, 0.4842, 0.7792, 0.4842, 0.7792, 0.5509, -7.969e-05, 0.5509, 0.01513, 0.4818, 0.2206, 0.4818, 0.2206, 0.5509, 1.0, 0.184, 0.7844, 0.184, 0.7844, 0.1631, 1.0, 0.1631, 0.554, 0.1839, 0.5541, 0.163, 0.7793, 0.1631, 0.7792, 0.1839, 0.5084, 0.3065, 0.9428, 0.3069, 0.9429, 0.3824, 0.5085, 0.3824, 0.8751, 0.1431, 0.5617, 0.1431, 0.5617, 0.1263, 0.8752, 0.1263, 0.1241, 0.1263, 0.4374, 0.1263, 0.4374, 0.1431, 0.124, 0.1431, 0.124, 0.1263, 0.4374, 0.1263, 0.4374, 0.1431, 0.124, 0.1431, 0.01406, 0.002532, 0.4938, 0.002531, 0.4938, 0.101, 0.01396, 0.1012, 0.01396, 0.1012, 0.01406, 0.002532, 0.4938, 0.002531, 0.4938, 0.101, 0.125, 0.1263, 0.4374, 0.1263, 0.4375, 0.1431, 0.124, 0.1431, 0.01396, 0.1012, 0.01406, 0.002532, 0.4938, 0.002531, 0.4938, 0.101, 0.2539, 0.1011, 0.8079, 0.755, 0.7951, 0.755, 0.7951, 0.7149, 0.8079, 0.7149, 0.4993, 0.1263, 0.5617, 0.1263, 0.5617, 0.1431, 0.4993, 0.1431, 0.4993, 0.1263, 0.5617, 0.1263, 0.5617, 0.1431, 0.4993, 0.1431, 0.4993, 0.1431, 0.4994, 0.1263, 0.5617, 0.1263, 0.5617, 0.1431, 0.4999, 0.1263, 0.4997, 0.1431, 0.4375, 0.1431, 0.4374, 0.1263, 0.6604, 0.2086, 0.6603, 0.2347, 0.6017, 0.2347, 0.6017, 0.2086, 0.9304, 0.3069, 0.9305, 0.3824, 0.5023, 0.382, 0.5022, 0.3065, 0.8746, 0.1262, 0.875, 0.1431, 0.5617, 0.1431, 0.5617, 0.1263, 0.1241, 0.1263, 0.4374, 0.1263, 0.4374, 0.1431, 0.1241, 0.1431, 0.1241, 0.1263, 0.4374, 0.1263, 0.4374, 0.1431, 0.1241, 0.1431, 0.6501, 0.755, 0.5553, 0.755, 0.5553, 0.7149, 0.6501, 0.7149, 0.6137, 0.1009, 0.6138, 0.002531, 0.7337, 0.002531, 0.7337, 0.1009, 0.4993, 0.1263, 0.5617, 0.1263, 0.5617, 0.1431, 0.4993, 0.1431, 0.6603, 0.2347, 0.6017, 0.2347, 0.6017, 0.2086, 0.6604, 0.2086, 0.6137, 0.1009, 0.6138, 0.002531, 0.7337, 0.002531, 0.7337, 0.1009, 0.6138, 0.002531, 0.7337, 0.002531, 0.7337, 0.1009, 0.6137, 0.1009, 0.4374, 0.1263, 0.4999, 0.1263, 0.4999, 0.1431, 0.4374, 0.1431, 0.4993, 0.1263, 0.5617, 0.1263, 0.5617, 0.1431, 0.4993, 0.1431, 0.4999, 0.1431, 0.4377, 0.1431, 0.4376, 0.1263, 0.5001, 0.1263, 0.4999, 0.1431, 0.4377, 0.1431, 0.4376, 0.1263, 0.5001, 0.1263, 0.6601, 0.2085, 0.6604, 0.2347, 0.6038, 0.2347, 0.6039, 0.2085, 0.01396, 0.1012, 0.01406, 0.002532, 0.134, 0.002532, 0.1339, 0.1011, -0.0004056, 0.1263, 0.125, 0.1263, 0.1235, 0.1431, -0.0003945, 0.1431, 0.01396, 0.1012, 0.01406, 0.002532, 0.134, 0.002532, 0.1339, 0.1011, 0.01406, 0.002532, 0.134, 0.002532, 0.1339, 0.1011, 0.01396, 0.1012, 4.631e-05, 0.1263, 0.125, 0.1263, 0.125, 0.1431, 4.631e-05, 0.1431, -0.0009897, 0.1263, 0.125, 0.1263, 0.125, 0.1431, -0.0009897, 0.1431, 1.0, 0.1431, 0.8751, 0.1431, 0.8752, 0.1263, 1.0, 0.1263, 0.3852, 0.3065, 0.5486, 0.3065, 0.5487, 0.3824, 0.3853, 0.3827, 0.006425, 0.2084, 0.1328, 0.2084, 0.1327, 0.2348, 0.006355, 0.2348, 0.7951, 0.755, 0.702, 0.755, 0.702, 0.7149, 0.7951, 0.7149, 0.5617, 0.1263, 0.875, 0.1263, 0.875, 0.1431, 0.5617, 0.1431, 0.5617, 0.1263, 0.875, 0.1263, 0.875, 0.1431, 0.5617, 0.1431, 0.5617, 0.1431, 0.5617, 0.1263, 0.875, 0.1263, 0.8751, 0.1431, 0.4374, 0.1263, 0.4375, 0.1431, 0.124, 0.1431, 0.125, 0.1263, 0.4622, 0.2086, 0.4622, 0.2347, 0.1423, 0.2347, 0.1423, 0.2086, 0.6764, 0.755, 0.6501, 0.755, 0.6501, 0.7149, 0.6764, 0.7149, 4.631e-05, 0.1263, 0.125, 0.1263, 0.125, 0.1431, 4.631e-05, 0.1431, 4.631e-05, 0.1263, 0.125, 0.1263, 0.125, 0.1431, 4.631e-05, 0.1431, 0.9996, 0.1262, 0.9996, 0.1431, 0.8757, 0.1431, 0.8746, 0.1262, 0.5486, 0.3065, 0.5487, 0.3824, 0.3853, 0.3827, 0.3852, 0.3065, 0.4938, 0.101, 0.4938, 0.002531, 0.9736, 0.002531, 0.9736, 0.1008, 0.7337, 0.1009, 0.5617, 0.1263, 0.8746, 0.1262, 0.875, 0.1431, 0.5617, 0.1431, 0.4501, 0.2347, 0.1376, 0.2347, 0.1377, 0.2086, 0.4502, 0.2086, 0.4938, 0.101, 0.4938, 0.002531, 0.9736, 0.002531, 0.9736, 0.1009, 0.4938, 0.002531, 0.9736, 0.002531, 0.9736, 0.1008, 0.4938, 0.101, 0.5617, 0.1263, 0.875, 0.1263, 0.875, 0.1431, 0.5617, 0.1431, 0.5617, 0.1263, 0.875, 0.1263, 0.875, 0.1431, 0.5617, 0.1431, 0.4377, 0.1431, 0.1238, 0.1431, 0.1243, 0.1263, 0.4376, 0.1263, 0.4377, 0.1431, 0.1242, 0.1431, 0.1243, 0.1263, 0.4376, 0.1263, 0.4488, 0.2085, 0.4529, 0.2347, 0.1352, 0.2347, 0.1391, 0.2085, 0.8945, 0.2347, 0.8946, 0.2086, 0.949, 0.2086, 0.949, 0.2347, 0.5629, 0.1263, 0.5632, 0.1431, 0.5002, 0.1431, 0.5, 0.1262, 0.4372, 0.1431, 0.4372, 0.1263, 0.5002, 0.1263, 0.5001, 0.1431, 0.4377, 0.1263, 0.4994, 0.1263, 0.4994, 0.1431, 0.4377, 0.1431, 0.4377, 0.1263, 0.4994, 0.1263, 0.4994, 0.1431, 0.4377, 0.1431, 0.8198, 0.755, 0.8079, 0.755, 0.8079, 0.7149, 0.8198, 0.7149, 0.9064, 0.3069, 0.999, 0.3069, 0.9989, 0.3827, 0.9065, 0.3824, 0.5617, 0.1431, 0.4993, 0.1431, 0.4994, 0.1263, 0.5617, 0.1263, 0.4375, 0.1263, 0.4999, 0.1263, 0.4997, 0.1431, 0.4375, 0.1431, 0.4375, 0.1263, 0.4999, 0.1263, 0.4997, 0.1431, 0.4375, 0.1431, 0.2539, 0.002531, 0.3739, 0.002531, 0.3738, 0.101, 0.2539, 0.1011, 0.2539, 0.1011, 0.2539, 0.002531, 0.3739, 0.002531, 0.3738, 0.101, 0.4374, 0.1263, 0.4999, 0.1263, 0.4997, 0.1431, 0.4375, 0.1431, 0.2539, 0.1011, 0.2539, 0.002531, 0.3739, 0.002531, 0.3738, 0.101, 0.6019, 0.2348, 0.602, 0.2084, 0.6598, 0.2084, 0.6599, 0.2348, 0.9314, 0.2347, 0.9314, 0.2086, 0.9865, 0.2086, 0.9865, 0.2347, 0.5632, 0.1431, 0.5002, 0.1431, 0.5, 0.1262, 0.5632, 0.1263, 0.5632, 0.1431, 0.5002, 0.1431, 0.5, 0.1262, 0.5632, 0.1263, 0.4377, 0.1263, 0.4994, 0.1263, 0.4994, 0.1431, 0.4377, 0.1431, 0.4377, 0.1263, 0.4994, 0.1263, 0.4994, 0.1431, 0.4377, 0.1431, 0.4938, 0.002531, 0.6138, 0.002531, 0.6137, 0.1009, 0.4938, 0.101, 0.4938, 0.101, 0.4938, 0.002531, 0.6138, 0.002531, 0.6137, 0.1009, 0.8946, 0.2086, 0.949, 0.2086, 0.949, 0.2347, 0.8945, 0.2347, 0.4377, 0.1263, 0.4994, 0.1263, 0.4994, 0.1431, 0.4377, 0.1431, 0.4938, 0.101, 0.4938, 0.002531, 0.6138, 0.002531, 0.6137, 0.1009, 0.4855, 0.3068, 0.4856, 0.3823, 0.4038, 0.3827, 0.4044, 0.3064, 0.5617, 0.1263, 0.5617, 0.1431, 0.4993, 0.1431, 0.4993, 0.1263, 0.4374, 0.1263, 0.4999, 0.1263, 0.4999, 0.1431, 0.4374, 0.1431, 0.4374, 0.1263, 0.4999, 0.1263, 0.4999, 0.1431, 0.4374, 0.1431, 0.5553, 0.755, 0.5434, 0.755, 0.5434, 0.7149, 0.5553, 0.7149, 0.5002, 0.613, 0.5002, 0.5171, 0.627, 0.5171, 0.6255, 0.613, 0.7539, 0.613, 0.6255, 0.613, 0.627, 0.5171, 0.7539, 0.5171, 0.1432, 0.2348, 0.1387, 0.2084, 0.4632, 0.2084, 0.4605, 0.2348, 0.722, 0.6911, 0.722, 0.6222, 0.9802, 0.6222, 1.0, 0.6911, 8.917e-05, 0.6911, 0.01979, 0.6222, 0.3136, 0.6222, 0.3136, 0.6911, 0.446, 0.6911, 0.446, 0.6222, 0.5, 0.6222, 0.5001, 0.6911, 0.2487, 0.6911, 0.2464, 0.6222, 0.5161, 0.6222, 0.5106, 0.6911, 0.5517, 0.6911, 0.5467, 0.6222, 0.7818, 0.6222, 0.7769, 0.6911, 0.5001, 0.6911, 0.5, 0.6222, 0.5541, 0.6222, 0.5541, 0.6911, 0.9371, 0.0004605, 0.9371, 0.01311, 0.8758, 0.01311, 0.8758, 0.0004605, 0.8914, 0.0004605, 0.907, 0.0004605, 0.9688, 0.1452, 0.03132, 0.1451, 0.03132, 0.125, 0.9688, 0.1251, 1.019e-05, 0.3004, 0.5019, 0.3004, 0.5019, 0.5001, 7.904e-05, 0.5001, 0.7534, 0.6324, 0.7534, 0.397, 0.7866, 0.397, 0.7866, 0.4568, 0.7866, 0.5724, 0.9642, 0.5724, 0.9642, 0.6324, 0.3827, 0.125, 0.3985, 0.145, 0.6019, 0.1451, 0.6172, 0.125, 0.7507, 0.9216, 0.791, 0.9216, 0.791, 0.9896, 0.7622, 0.9896, 0.7507, 0.9896, 0.9382, 0.9459, 0.855, 0.9459, 0.855, 0.892, 0.9382, 0.892, 0.5164, 0.9149, 0.5102, 0.9149, 0.5072, 0.9224, 0.5072, 0.9078, 0.5256, 0.9078, 0.5256, 0.9351, 0.5195, 0.9351, 0.5195, 0.9284, 0.5195, 0.9224, 0.5329, 0.9149, 0.533, 0.9224, 0.5195, 0.9224, 0.5164, 0.9149, 0.9411, 0.9261, 0.9411, 0.9063, 0.9984, 0.9063, 0.9984, 0.9261, 0.9841, 0.1451, 0.01525, 0.1449, 0.03132, 0.125, 0.9688, 0.1251, 0.9659, 0.4584, 0.7866, 0.4568, 0.7866, 0.397, 0.9995, 0.397, 0.9998, 0.5173, 0.9995, 0.6324, 0.9642, 0.6324, 0.9642, 0.5724, 0.501, 0.9351, 0.501, 0.9078, 0.5072, 0.9078, 0.5072, 0.9224, 0.5072, 0.9284, 0.5195, 0.9284, 0.5195, 0.9351, 0.5195, 0.9224, 0.5195, 0.9284, 0.5072, 0.9284, 0.5072, 0.9224, 0.5102, 0.9149, 0.5164, 0.9149, 0.5195, 0.9441, 0.5072, 0.9441, 0.5072, 0.9284, 0.5195, 0.9284, 0.4935, 0.9285, 0.4935, 0.9225, 0.5072, 0.9224, 0.5072, 0.9284, 0.4935, 0.9225, 0.4934, 0.9149, 0.5102, 0.9149, 0.5072, 0.9224, 0.533, 0.9224, 0.533, 0.9284, 0.5195, 0.9284, 0.5195, 0.9224, 0.5103, 0.8999, 0.5164, 0.8999, 0.5164, 0.9149, 0.5102, 0.9149, 0.1614, 0.3598, 0.09221, 0.3598, 0.09221, 0.3077, 0.1613, 0.3077, 0.855, 0.9459, 0.855, 0.892, 0.9382, 0.892, 0.9382, 0.9459, 0.9411, 0.9261, 0.9411, 0.9063, 0.9984, 0.9063, 0.9984, 0.9261, 0.6604, 0.9076, 0.6604, 0.9481, 0.7049, 0.9481, 0.705, 0.9076, 0.3487, 0.4992, 0.09969, 0.4992, 0.09969, 0.4, 0.3487, 0.4, 0.5256, 0.9078, 0.5508, 0.9078, 0.5508, 0.9481, 0.5256, 0.9481, 0.5256, 0.9351, 0.598, 0.9481, 0.5981, 0.9077, 0.6604, 0.9076, 0.6604, 0.9481, 0.08073, 0.07006, 0.08073, 0.1232, 0.00623, 0.1232, 0.00623, 0.07006, 0.08073, 0.1232, 0.08073, 0.2131, 0.00623, 0.2008, 0.00623, 0.1232, 0.07567, 0.3624, 0.07592, 0.3781, 0.03434, 0.3824, 0.0001694, 0.3968, 3.541e-05, 0.3624, 0.3968, 0.4, 0.3968, 0.4992, 0.1478, 0.4992, 0.1478, 0.4, 0.01525, 0.1449, 0.03132, 0.125, 0.9688, 0.1251, 0.9841, 0.1451, 0.3487, 0.4992, 0.09969, 0.4992, 0.09969, 0.4, 0.3487, 0.4, 0.1478, 0.4992, 0.1478, 0.4, 0.3968, 0.4, 0.3968, 0.4992, 0.5506, 0.9481, 0.5506, 0.9077, 0.5981, 0.9077, 0.598, 0.9481, 0.6604, 0.9481, 0.598, 0.9481, 0.598, 0.9076, 0.6604, 0.9076, 0.5636, 0.4996, 0.5004, 0.4996, 0.5004, 0.08623, 0.5636, 0.1019, 3.833e-05, 0.1008, 3.812e-05, 0.002532, 0.07146, 0.002532, 0.1429, 0.002531, 0.3214, 0.002531, 0.6786, 0.002531, 0.8571, 0.002531, 1.034, 0.002581, 1.034, 0.1008, 0.0001247, 0.551, 0.0001247, 0.482, 0.0283, 0.482, 0.0283, 0.5509, 0.501, 0.9481, 0.501, 0.9351, 0.5195, 0.9351, 0.5256, 0.9351, 0.5256, 0.9481, 1.0, 0.1008, 0.5, 0.1008, 3.681e-05, 0.1008, -0.01377, 3.641e-05, 1.016, 3.78e-05, 1.0, 0.127, 0.9841, 0.1451, 0.01525, 0.1449, 1.788e-07, 0.127, -0.1293, 0.3001, 1.019e-05, 0.3004, 7.904e-05, 0.5001, -0.1292, 0.4998, 0.07828, 0.3673, 0.07828, 0.3065, 0.03879, 0.3065, -9.245e-05, 0.3065, -9.245e-05, 0.3673, 0.9688, 0.1242, 0.6758, 0.1408, 0.3536, 0.1408, 0.1924, 0.1407, 0.03132, 0.1407, 0.03132, 0.124, 0.502, 0.5001, 0.5019, 0.3004, 0.6313, 0.3006, 0.6313, 0.5004, 0.4141, 0.125, 0.5859, 0.125, 0.6019, 0.1451, 0.3985, 0.145, 0.414, 0.1448, 0.4142, 0.1249, 0.5863, 0.1249, 0.5861, 0.1448, 0.5172, 0.1448, 0.4481, 0.1448, 0.03132, 0.1441, 0.03132, 0.124, 0.9688, 0.1242, 0.9688, 0.1443, 0.9453, 0.1443, 0.9385, 0.1442, 0.414, 0.1448, 0.4138, 0.1249, 0.5863, 0.1249, 0.5861, 0.1448, 0.5521, 0.1448, 0.483, 0.1448, 0.414, 0.1448, 0.4138, 0.1249, 0.5863, 0.1249, 0.5861, 0.1448, 0.5521, 0.1448, 0.4313, 0.1448, 0.5861, 0.1448, 0.5172, 0.1448, 0.4481, 0.1448, 0.414, 0.1448, 0.4142, 0.1249, 0.5863, 0.1249, 0.03132, 0.1451, 0.03132, 0.125, 0.9688, 0.1251, 0.9688, 0.1452, 0.3204, 0.1008, 0.1438, 0.101, 0.0719, 0.1008, 0.01892, 0.1008, -0.000205, 0.1008, -0.03585, 0.1008, -0.03585, 0.00252, 1.034, 0.002586, 1.034, 0.1008, 0.8561, 0.1008, 0.6794, 0.1008, 0.7674, 0.9075, 0.7674, 0.948, 0.705, 0.948, 0.705, 0.9076, 0.9688, 0.1251, 1.0, 0.1253, 0.9841, 0.1451, 0.01525, 0.1449, -0.001875, 0.1251, 0.9373, 0.1251, 1.0, 0.127, 0.9841, 0.1451, 0.01525, 0.1449, 1.788e-07, 0.127, 0.4141, 0.125, 0.3985, 0.145, 0.6019, 0.1451, 0.5859, 0.125, 0.6172, 0.125, 0.3827, 0.125, 0.3985, 0.145, 0.6019, 0.1451, 0.6291, 0.08623, 0.6291, 0.4996, 0.5636, 0.4996, 0.5636, 0.1019, 0.9376, 0.1449, 0.01484, 0.1451, -5.846e-05, 0.125, 0.9375, 0.1253, 0.0624, 0.1252, 0.9764, 0.1251, 0.9857, 0.1448, 0.06239, 0.1448, 0.006342, 0.6313, -0.0005082, 0.6194, 0.9996, 0.6194, 0.9996, 0.6313, 0.9824, 0.6313, 0.9482, 0.6313, 0.9311, 0.6313, 0.5201, 0.6313, 0.0002442, 0.125, 0.03141, 0.1251, 0.0314, 0.1449, 0.01545, 0.1451, 0.533, 0.9224, 0.533, 0.9284, 0.5195, 0.9284, 0.5195, 0.9224, 0.02639, 0.125, 0.9352, 0.1252, 0.9351, 0.1448, 0.01709, 0.1449, 0.995, 0.6305, 0.4805, 0.6305, 0.06891, 0.6305, 0.05176, 0.6305, 0.01746, 0.6305, 0.0003091, 0.6305, 0.0003091, 0.6211, 1.002, 0.6211, 0.9688, 0.1251, 0.9999, 0.1253, 0.9841, 0.145, 0.9688, 0.145, 0.9841, 0.1451, 0.0624, 0.1449, 0.06241, 0.1251, 0.9999, 0.1253, 0.3827, 0.125, 0.6172, 0.125, 0.6019, 0.1451, 0.3985, 0.145, 0.5859, 0.125, 0.6019, 0.1451, 0.3985, 0.145, 0.4141, 0.125, 1.0, 0.127, 0.9841, 0.1451, 0.01525, 0.1449, 1.788e-07, 0.127, 1.788e-07, 0.125, 0.01525, 0.1449, 0.9841, 0.1451, 1.0, 0.125, 0.9688, 0.1251, 0.9373, 0.1251, 0.01525, 0.1449, 0.03132, 0.125, 0.9688, 0.1251, 0.9841, 0.1451, 0.0867, 0.07006, 0.1587, 0.07006, 0.1587, 0.1232, 0.0867, 0.1232, 0.0867, 0.1232, 0.1587, 0.1232, 0.1587, 0.1996, 0.0867, 0.2131, 0.6172, 0.125, 0.6019, 0.1451, 0.3985, 0.145, 0.3827, 0.125, 0.07567, 0.3624, 3.541e-05, 0.3624, 0.0001694, 0.3968, 0.03434, 0.3824, 0.07592, 0.3781, 1.0, 0.127, 0.9841, 0.1451, 0.01525, 0.1449, 1.788e-07, 0.127, -9.246e-05, 0.3673, 0.07828, 0.3673, 0.07828, 0.3065, 0.03879, 0.3065, -9.246e-05, 0.3065, 0.855, 0.9459, 0.855, 0.892, 0.9382, 0.892, 0.9382, 0.9459, 0.9841, 0.1451, 0.01525, 0.1449, 0.03132, 0.125, 0.9688, 0.1251, 0.4141, 0.125, 0.5859, 0.125, 0.6019, 0.1451, 0.3985, 0.145, 0.9382, 0.892, 0.9382, 0.9459, 0.855, 0.9459, 0.855, 0.892, 0.5103, 0.8999, 0.5164, 0.8999, 0.5164, 0.9149, 0.5102, 0.9149, 0.4935, 0.9225, 0.4934, 0.9149, 0.5102, 0.9149, 0.5072, 0.9224, 0.4935, 0.9285, 0.4935, 0.9225, 0.5072, 0.9224, 0.5072, 0.9284, 0.5195, 0.9441, 0.5072, 0.9441, 0.5072, 0.9284, 0.5195, 0.9284, 0.5329, 0.9149, 0.533, 0.9224, 0.5195, 0.9224, 0.5164, 0.9149, 0.3204, 0.1008, 0.1438, 0.101, -0.03585, 0.1008, -0.03585, 0.00252, 1.036, 0.002586, 1.036, 0.1008, 1.0, 0.1008, 0.981, 0.1008, 0.9281, 0.1008, 0.8561, 0.1008, 0.6794, 0.1008, 0.9984, 0.9063, 0.9984, 0.9261, 0.9411, 0.9261, 0.9411, 0.9063, 0.9984, 0.9063, 0.9984, 0.9261, 0.9411, 0.9261, 0.9411, 0.9063, 0.1478, 0.4, 0.3968, 0.4, 0.3968, 0.4992, 0.1478, 0.4992, 0.3956, 0.4992, 0.1466, 0.4992, 0.1466, 0.4, 0.3956, 0.4, 0.4882, 0.9077, 0.5506, 0.9077, 0.5506, 0.9482, 0.4882, 0.9482, -0.03637, 0.002532, 0.1429, 0.002531, 0.3214, 0.002531, 0.6786, 0.002531, 0.8571, 0.002531, 0.9286, 0.002499, 1.0, 0.002531, 1.0, 0.1008, -0.03647, 0.1012, -0.1293, 0.3001, 1.019e-05, 0.3004, 7.904e-05, 0.5001, -0.1292, 0.4998, 0.09969, 0.4992, 0.09969, 0.4, 0.3487, 0.4, 0.3487, 0.4992, 0.598, 0.9481, 0.598, 0.9076, 0.6604, 0.9076, 0.6604, 0.9481, 0.598, 0.9076, 0.598, 0.9481, 0.5506, 0.9481, 0.5506, 0.9077, 0.6604, 0.9481, 0.598, 0.9481, 0.5981, 0.9077, 0.6604, 0.9076, 0.5747, 0.9481, 0.5747, 0.9351, 0.5809, 0.9351, 0.5993, 0.9351, 0.5993, 0.9481, 0.7049, 0.9481, 0.6604, 0.9481, 0.6604, 0.9076, 0.705, 0.9076, 0.502, 0.5001, 0.5019, 0.3004, 0.6313, 0.3006, 0.6313, 0.5004, 0.09969, 0.4992, 0.09969, 0.4, 0.3487, 0.4, 0.3487, 0.4992, 0.5487, 0.9086, 0.5747, 0.9086, 0.5747, 0.9351, 0.5747, 0.9481, 0.5485, 0.9481, 1.019e-05, 0.3004, 0.5019, 0.3004, 0.5019, 0.5001, 7.904e-05, 0.5001, 0.7532, 0.3973, 0.9656, 0.3973, 0.9659, 0.4584, 0.7889, 0.4583, 0.7887, 0.5784, 0.7887, 0.6329, 0.7528, 0.6329, 0.5932, 0.9288, 0.5932, 0.9232, 0.5932, 0.9086, 0.5993, 0.9086, 0.5993, 0.9351, 0.5809, 0.9351, 0.5809, 0.9288, 0.5747, 0.9086, 0.5932, 0.9086, 0.5932, 0.9232, 0.5901, 0.9157, 0.5839, 0.9157, 0.5809, 0.9232, 0.5809, 0.9288, 0.5809, 0.9351, 0.5747, 0.9351, 0.9997, 0.6332, 0.7887, 0.6329, 0.7887, 0.5784, 0.9657, 0.5784, 0.9659, 0.4584, 0.9656, 0.3973, 0.9994, 0.3974, 0.9998, 0.5173, 0.791, 0.9215, 0.791, 0.9896, 0.7796, 0.9896, 0.7507, 0.9896, 0.7507, 0.9215, 0.5102, 0.9149, 0.5164, 0.9149, 0.5195, 0.9224, 0.5195, 0.9284, 0.5072, 0.9284, 0.5072, 0.9224, 0.1613, 0.3077, 0.1614, 0.3598, 0.09221, 0.3598, 0.09221, 0.3077, 1.826e-05, 0.551, 1.825e-05, 0.4823, 0.06248, 0.4823, 0.06248, 0.551, 2.587e-05, 0.1643, 0.02413, 0.1643, 0.02413, 0.1845, 2.581e-05, 0.1845, 0.02413, 0.1643, 0.02413, 0.1845, 2.581e-05, 0.1845, 2.587e-05, 0.1643, 0.02413, 0.1845, 2.581e-05, 0.1845, 2.587e-05, 0.1643, 0.02413, 0.1643, 0.02413, 0.1845, 2.581e-05, 0.1845, 2.587e-05, 0.1643, 0.02413, 0.1643, 0.0283, 0.482, 0.0283, 0.5509, 0.0001247, 0.551, 0.0001247, 0.482, 0.06248, 0.4823, 0.06248, 0.551, 1.825e-05, 0.551, 1.832e-05, 0.4823, 0.9883, 0.3669, 0.9858, 0.3833, 0.9638, 0.3833, 0.9638, 0.3669, 0.04071, 0.3668, 0.04071, 0.3833, 0.03534, 0.3833, 0.9349, 0.6916, 0.918, 0.6916, 0.9258, 0.6233, 0.9349, 0.6233, 0.0879, 0.6914, 0.07063, 0.6914, 0.07063, 0.6215, 0.08009, 0.6215, 0.04494, 0.3833, 0.03965, 0.3833, 0.03965, 0.3667, 0.009798, 0.3667, 0.03802, 0.3667, 0.03802, 0.3833, 0.01381, 0.3833, 0.6791, 0.1997, 0.716, 0.1997, 0.716, 0.2429, 0.6791, 0.2429, 0.6791, 0.1997, 0.716, 0.1997, 0.716, 0.2429, 0.6791, 0.2429, 0.9996, 0.6194, 0.9376, 0.1449, 0.07567, 0.3624, 0.1587, 0.07006, 0.9996, 0.6313, 0.9996, 0.6313, 0.1303, 0.3963, 0.03547, 0.3963, 0.01388, 0.3056, 0.1301, 0.3056, 0.1088, 0.3963, 0.01393, 0.3963, 0.01388, 0.3056, 0.1301, 0.3056, 0.001378, 0.3056, 0.1117, 0.3056, 0.1252, 0.3968, 0.001272, 0.3968, 0.005773, 0.3056, 0.1161, 0.3056, 0.1164, 0.3968, -0.01289, 0.3968, 0.5184, 0.2354, 0.4265, 0.2355, 0.4265, 0.2083, 0.5184, 0.2086, 0.4265, 0.2083, 0.5184, 0.2086, 0.5184, 0.2354, 0.4265, 0.2355, 0.5555, 0.2347, 0.4582, 0.2347, 0.4443, 0.2086, 0.5554, 0.2086, 0.46, 0.2086, 0.5573, 0.2086, 0.5574, 0.2347, 0.4463, 0.2347, 0.4443, 0.2086, 0.5558, 0.2086, 0.5555, 0.2347, 0.4444, 0.2347, 0.5558, 0.2347, 0.4443, 0.2347, 0.4445, 0.2086, 0.5556, 0.2086, 0.5881, 0.3828, 0.4367, 0.3828, 0.4365, 0.3062, 0.5883, 0.3062, 0.5883, 0.3828, 0.4365, 0.3828, 0.4367, 0.3062, 0.5882, 0.3062, 0.03896, 0.2, 0.03895, 0.2426, -0.01539, 0.2426, -0.01539, 0.2, 0.03896, 0.3055, 0.03895, 0.3682, -0.01539, 0.3682, -0.01539, 0.3055, 0.03895, 0.3682, -0.01539, 0.3682, -0.01539, 0.3055, 0.03896, 0.3055, 0.03895, 0.2426, -0.01539, 0.2426, -0.01539, 0.2, 0.03896, 0.2, 0.4562, 0.123, 0.4562, 0.1444, 0.4359, 0.1444, 0.4359, 0.123, 0.4131, 0.125, 0.5743, 0.1251, 0.5634, 0.1451, 0.4634, 0.1454, 0.4402, 0.1451, 0.5921, 0.1251, 0.5628, 0.1451, 0.542, 0.1451, 0.4359, 0.1451, 0.4238, 0.125, 0.4359, 0.123, 0.4562, 0.123, 0.4562, 0.1444, 0.4359, 0.1444, 0.6019, 0.1451, 0.3985, 0.145, 0.4141, 0.125, 0.5859, 0.125, 0.4142, 0.1249, 0.5863, 0.1249, 0.5866, 0.1448, 0.5528, 0.1448, 0.4456, 0.1448, 0.414, 0.1448, 0.3827, 0.125, 0.6172, 0.125, 0.6019, 0.1451, 0.3985, 0.145, 0.3985, 0.145, 0.4141, 0.125, 0.5859, 0.125, 0.6019, 0.1451, 0.5521, 0.1448, 0.4485, 0.1448, 0.414, 0.1448, 0.4138, 0.1249, 0.5863, 0.1249, 0.5861, 0.1448, 0.6172, 0.125, 0.6019, 0.1451, 0.3985, 0.145, 0.3827, 0.125, 0.4292, 0.1261, 0.5348, 0.1261, 0.5348, 0.1433, 0.4437, 0.143, 0.464, 0.1261, 0.5697, 0.1264, 0.5556, 0.1433, 0.4644, 0.1434, 0.4568, 0.1261, 0.5608, 0.1261, 0.5485, 0.1434, 0.4567, 0.1434, 0.4653, 0.1261, 0.5691, 0.1264, 0.5568, 0.1433, 0.465, 0.1434, 0.4291, 0.1261, 0.5847, 0.1261, 0.5589, 0.1438, 0.4288, 0.1434, 0.4659, 0.1263, 0.5706, 0.1261, 0.5703, 0.1434, 0.44, 0.1431, 0.5355, 0.1261, 0.5611, 0.1434, 0.4308, 0.1431, 0.4308, 0.1263, 0.5712, 0.1264, 0.5712, 0.1433, 0.437, 0.1434, 0.4083, 0.1261, 0.5674, 0.1434, 0.44, 0.1431, 0.4402, 0.1263, 0.542, 0.1261, 0.4032, 0.1261, 0.5624, 0.1264, 0.5624, 0.1433, 0.4282, 0.1434, 0.44, 0.1431, 0.4659, 0.1263, 0.5706, 0.1261, 0.5703, 0.1434, 0.5858, 0.1264, 0.5609, 0.1433, 0.4268, 0.1434, 0.4267, 0.1261, 0.6254, 0.4007, 0.7495, 0.4007, 0.7497, 0.4999, 0.6252, 0.5002, 0.3785, 0.715, 0.4302, 0.7149, 0.4302, 0.755, 0.3785, 0.755, 0.7495, 0.4007, 0.7497, 0.4999, 0.6252, 0.5002, 0.6254, 0.4007, 0.7495, 0.4007, 0.7497, 0.4999, 0.6252, 0.5002, 0.6254, 0.4007, 0.9657, 0.7149, 0.9658, 0.7551, 0.9226, 0.755, 0.9226, 0.7149, 0.6254, 0.4007, 0.7495, 0.4007, 0.7497, 0.4999, 0.6252, 0.5002, 0.4402, 0.1451, 0.4131, 0.125, 0.5743, 0.1251, 0.5634, 0.1451, 0.5742, 0.1451, 0.4509, 0.1451, 0.4365, 0.125, 0.5977, 0.1251, 0.7495, 0.4007, 0.7497, 0.4999, 0.6252, 0.5002, 0.6254, 0.4007, 0.7495, 0.4007, 0.7497, 0.4999, 0.6252, 0.5002, 0.6254, 0.4007, 0.5321, 0.6648, 0.44, 0.56, 0.3342, 0.4665, 0.0, 0.2888, 0.0, 1.192e-07, 1.0, 0.0, 1.0, 1.0, 0.7095, 1.0, 0.832, 0.2026, 0.2506, -2.571e-05, 1.0, 2.481e-05, 1.0, 0.2874, 1.0, 0.0001204, 1.0, 0.7498, 0.7984, 0.1694, 0.7108, 0.0001205, 0.6883, 0.1984, 0.6794, 0.2205, 0.5505, 0.5005, 0.5016, 0.5004, 0.5015, 0.1006, 0.7507, 0.1006, 0.7058, 0.1746, 0.1896, 0.185, 0.2487, 0.1006, 0.5015, 0.1006, 0.5015, 0.5005, 0.0005627, 0.5005, 0.0005623, 0.2969, 0.09775, 0.249, 0.1465, 0.2204, 0.1524, 0.2435, 0.1238, 0.2518, 0.09802, 0.2628, -0.000304, 0.3016, -0.0003038, 0.1005, 0.5014, 0.1005, 0.5014, 0.1524])
_uv.active_render = True
_uv = me_wtp_h_roundconcave_l_lod0.uv_layers.new(name='Lightmap')
_uv.uv.foreach_set('vector', [0.4393, 0.9491, 0.4408, 0.9492, 0.4408, 0.967, 0.4392, 0.961, 0.4732, 0.5895, 0.451, 0.6528, 0.4495, 0.6497, 0.4706, 0.5884, 0.1825, 0.4823, 0.1825, 0.5013, 0.1786, 0.5013, 0.1784, 0.4835, 0.1754, 0.5013, 0.1754, 0.4894, 0.1784, 0.4835, 0.1786, 0.5013, 0.2294, 0.7471, 0.2472, 0.7471, 0.2472, 0.7506, 0.2282, 0.7506, 0.1238, 0.6029, 0.1182, 0.6001, 0.1462, 0.5468, 0.1525, 0.5447, 0.3088, 0.8017, 0.2851, 0.8017, 0.2852, 0.7937, 0.3041, 0.7937, 0.3088, 0.7937, 0.2235, 0.7531, 0.2236, 0.6906, 0.2283, 0.6906, 0.2282, 0.7506, 0.2282, 0.7531, 0.2366, 0.8398, 0.2262, 0.9035, 0.2235, 0.9054, 0.2332, 0.8418, 0.8695, 0.9112, 0.8695, 0.8517, 0.8755, 0.8486, 0.8755, 0.91, 0.7627, 0.9141, 0.7509, 0.9141, 0.7509, 0.8529, 0.7627, 0.8528, 0.6647, 0.3854, 0.6616, 0.3857, 0.6611, 0.3749, 0.6641, 0.3749, 0.6791, 0.3176, 0.6763, 0.3161, 0.7039, 0.2553, 0.707, 0.2543, 0.8193, 0.6241, 0.8075, 0.6241, 0.8079, 0.5608, 0.8198, 0.5608, 0.8193, 0.7389, 0.8198, 0.8022, 0.8079, 0.8022, 0.8076, 0.7389, 0.831, 0.6919, 0.8191, 0.6919, 0.8191, 0.6815, 0.831, 0.6816, 0.8312, 0.7389, 0.8316, 0.8022, 0.8198, 0.8022, 0.8193, 0.7389, 0.7599, 0.3239, 0.7878, 0.2606, 0.7909, 0.2595, 0.7626, 0.3254, 0.7455, 0.3917, 0.7449, 0.3813, 0.7481, 0.3813, 0.7486, 0.3914, 0.6585, 0.6811, 0.6554, 0.6813, 0.6549, 0.671, 0.658, 0.671, 0.6726, 0.6151, 0.6699, 0.6136, 0.6977, 0.5504, 0.7008, 0.5493, 0.0195, 0.6613, 0.02263, 0.6616, 0.0221, 0.6717, 0.01896, 0.6717, 0.01949, 0.6821, 0.01896, 0.6717, 0.0221, 0.6717, 0.02262, 0.6818, 0.1851, 0.2092, 0.1855, 0.275, 0.1737, 0.275, 0.1732, 0.2092, 0.1612, 0.1634, 0.1612, 0.1533, 0.173, 0.1533, 0.173, 0.1634, 0.1849, 0.1432, 0.1849, 0.1533, 0.173, 0.1533, 0.173, 0.1432, 0.1614, 0.0974, 0.1618, 0.03156, 0.1737, 0.03157, 0.1732, 0.0974, 0.04286, 0.2091, 0.04332, 0.275, 0.03147, 0.275, 0.03101, 0.2091, 0.01897, 0.1634, 0.01896, 0.1533, 0.03081, 0.1533, 0.03082, 0.1634, 0.04267, 0.1432, 0.04266, 0.1533, 0.03081, 0.1533, 0.03082, 0.1432, 0.01916, 0.0974, 0.01962, 0.03156, 0.03147, 0.03156, 0.03101, 0.0974, 0.1613, 0.2106, 0.1618, 0.2739, 0.1381, 0.2739, 0.1376, 0.2106, 0.06633, 0.1637, 0.06632, 0.1533, 0.1374, 0.1533, 0.1374, 0.1637, 0.04282, 0.2105, 0.06652, 0.2105, 0.06698, 0.2739, 0.04328, 0.2739, 0.1611, 0.1429, 0.1611, 0.1533, 0.1374, 0.1533, 0.1374, 0.1429, 0.06652, 0.09592, 0.06698, 0.03262, 0.1381, 0.03262, 0.1376, 0.09592, 0.04263, 0.1429, 0.06633, 0.1429, 0.06632, 0.1533, 0.04262, 0.1533, 0.3029, 0.7565, 0.3029, 0.7916, 0.297, 0.7895, 0.297, 0.7554, 0.5009, 0.8396, 0.5009, 0.8844, 0.4978, 0.8838, 0.498, 0.8427, 0.3088, 0.7529, 0.3088, 0.7937, 0.3041, 0.7937, 0.3041, 0.7554, 0.3041, 0.7529, 0.7449, 0.9111, 0.7449, 0.8517, 0.7509, 0.8529, 0.7509, 0.9141, 0.81, 0.8558, 0.8204, 0.9194, 0.817, 0.9173, 0.8073, 0.8539, 0.8755, 0.8486, 0.8873, 0.8486, 0.8873, 0.9101, 0.8755, 0.91, 0.3029, 0.7916, 0.3041, 0.7937, 0.2852, 0.7937, 0.2852, 0.7895, 0.297, 0.7895, 0.2352, 0.7896, 0.2471, 0.7896, 0.2471, 0.7938, 0.2281, 0.7938, 0.2293, 0.7917, 0.2852, 0.7553, 0.297, 0.7554, 0.297, 0.7895, 0.2852, 0.7895, 0.2353, 0.7555, 0.2471, 0.7555, 0.2471, 0.7896, 0.2352, 0.7896, 0.6549, 0.3749, 0.6553, 0.3637, 0.6616, 0.3643, 0.6611, 0.3749, 0.6714, 0.4305, 0.6737, 0.4353, 0.6698, 0.4344, 0.6686, 0.4319, 0.6095, 0.8474, 0.6095, 0.8923, 0.6065, 0.8891, 0.6064, 0.848, 0.3041, 0.7529, 0.3041, 0.7554, 0.2852, 0.7554, 0.2852, 0.7529, 0.2293, 0.7917, 0.2294, 0.7567, 0.2353, 0.7555, 0.2352, 0.7896, 0.6694, 0.3243, 0.6714, 0.3194, 0.6742, 0.3208, 0.6724, 0.3257, 0.2282, 0.7531, 0.2282, 0.7506, 0.2472, 0.7506, 0.2472, 0.7531, 0.6686, 0.3181, 0.6698, 0.3156, 0.6736, 0.3146, 0.6714, 0.3194, 0.3029, 0.7469, 0.3041, 0.7504, 0.2852, 0.7504, 0.2852, 0.7469, 0.02194, 0.9407, 0.02597, 0.9407, 0.02597, 0.9597, 0.02194, 0.9585, 0.2867, 0.9669, 0.2852, 0.967, 0.2851, 0.9551, 0.2867, 0.9491, 0.02194, 0.9407, 0.02194, 0.9585, 0.0191, 0.9526, 0.01896, 0.9407, 0.5507, 0.5006, 0.5498, 0.4981, 0.6051, 0.4806, 0.608, 0.4821, 0.7039, 0.4945, 0.6764, 0.4338, 0.6792, 0.4323, 0.707, 0.4956, 0.677, 0.3222, 0.6742, 0.3208, 0.6763, 0.3161, 0.6791, 0.3176, 0.831, 0.6711, 0.831, 0.6816, 0.8191, 0.6815, 0.8191, 0.6711, 0.8198, 0.5608, 0.8316, 0.5608, 0.8312, 0.6241, 0.8193, 0.6241, 0.8696, 0.6064, 0.8815, 0.6062, 0.8815, 0.663, 0.8696, 0.6631, 0.3044, 0.08568, 0.2969, 0.09247, 0.2947, 0.09024, 0.3024, 0.08325, 0.2677, 0.1423, 0.2412, 0.2089, 0.2398, 0.206, 0.2647, 0.1414, 0.5009, 0.7512, 0.489, 0.7512, 0.489, 0.6908, 0.5009, 0.6907, 0.7451, 0.7424, 0.7689, 0.7409, 0.7693, 0.8043, 0.7456, 0.8032, 0.7449, 0.6729, 0.7687, 0.6732, 0.7687, 0.6836, 0.7449, 0.6836, 0.7451, 0.7377, 0.7688, 0.7363, 0.7689, 0.7409, 0.7451, 0.7424, 0.7456, 0.564, 0.7693, 0.5629, 0.7689, 0.6262, 0.7451, 0.6247, 0.4466, 0.644, 0.4451, 0.6409, 0.4624, 0.5853, 0.4652, 0.5863, 0.3041, 0.7504, 0.3041, 0.7529, 0.2852, 0.7529, 0.2852, 0.7504, 0.6695, 0.4256, 0.6714, 0.4305, 0.6686, 0.4319, 0.6676, 0.4294, 0.3088, 0.6906, 0.3088, 0.7529, 0.3041, 0.7529, 0.3041, 0.7504, 0.304, 0.6906, 0.5536, 0.5089, 0.5526, 0.5063, 0.6139, 0.4851, 0.6169, 0.4865, 0.512, 0.5318, 0.5101, 0.5295, 0.5526, 0.5063, 0.5536, 0.5089, 0.5061, 0.5247, 0.5042, 0.5223, 0.534, 0.5065, 0.5498, 0.4981, 0.5507, 0.5006, 0.6675, 0.3205, 0.6686, 0.3181, 0.6714, 0.3194, 0.6694, 0.3243, 0.2282, 0.7555, 0.2282, 0.7531, 0.2472, 0.7531, 0.2472, 0.7555, 0.6736, 0.3146, 0.6763, 0.3161, 0.6742, 0.3208, 0.6714, 0.3194, 0.2235, 0.7938, 0.2235, 0.7531, 0.2282, 0.7531, 0.2282, 0.7555, 0.2281, 0.7938, 0.489, 0.5419, 0.4865, 0.5399, 0.4948, 0.5305, 0.4969, 0.5326, 0.496, 0.5478, 0.4937, 0.5459, 0.5014, 0.537, 0.5037, 0.5394, 0.6553, 0.3863, 0.6549, 0.3749, 0.6611, 0.3749, 0.6616, 0.3857, 0.2281, 0.7938, 0.2471, 0.7938, 0.2472, 0.8018, 0.2235, 0.8018, 0.2235, 0.7938, 0.496, 0.5478, 0.4732, 0.5895, 0.4706, 0.5884, 0.4937, 0.5459, 0.4652, 0.5863, 0.4624, 0.5853, 0.4707, 0.5697, 0.4865, 0.5399, 0.489, 0.5419, 0.4969, 0.5326, 0.4948, 0.5305, 0.5042, 0.5223, 0.5061, 0.5247, 0.5037, 0.5394, 0.5014, 0.537, 0.5101, 0.5295, 0.512, 0.5318, 0.2695, 0.1377, 0.2677, 0.1423, 0.2647, 0.1414, 0.2666, 0.1366, 0.04279, 0.2059, 0.0665, 0.2059, 0.06652, 0.2105, 0.04282, 0.2105, 0.06698, 0.2739, 0.06652, 0.2105, 0.1376, 0.2106, 0.1381, 0.2739, 0.1613, 0.2059, 0.1613, 0.2106, 0.1376, 0.2106, 0.1376, 0.2059, 0.01962, 0.275, 0.01916, 0.2091, 0.03101, 0.2091, 0.03147, 0.275, 0.04283, 0.2046, 0.04286, 0.2091, 0.03101, 0.2091, 0.03098, 0.2046, 0.1618, 0.275, 0.1614, 0.2092, 0.1732, 0.2092, 0.1737, 0.275, 0.185, 0.2046, 0.1851, 0.2092, 0.1732, 0.2092, 0.1732, 0.2046, 0.0618, 0.551, 0.06494, 0.5499, 0.03666, 0.6158, 0.03384, 0.6144, 0.7008, 0.7927, 0.6977, 0.7917, 0.6697, 0.7282, 0.6726, 0.7268, 0.7578, 0.3285, 0.7599, 0.3239, 0.7626, 0.3254, 0.7606, 0.3299, 0.8193, 0.7342, 0.8193, 0.7389, 0.8076, 0.7389, 0.8075, 0.7342, 0.4131, 0.0368, 0.3467, 0.06335, 0.3458, 0.06034, 0.4101, 0.03532, 0.04328, 0.03262, 0.06698, 0.03262, 0.06652, 0.09592, 0.04282, 0.09592, 0.0665, 0.1005, 0.06652, 0.09592, 0.1376, 0.09592, 0.1376, 0.1005, 0.1618, 0.03262, 0.1613, 0.09592, 0.1376, 0.09592, 0.1381, 0.03262, 0.01913, 0.1019, 0.01916, 0.0974, 0.03101, 0.0974, 0.03098, 0.1019, 0.04332, 0.03156, 0.04286, 0.0974, 0.03101, 0.0974, 0.03147, 0.03156, 0.1613, 0.1019, 0.1614, 0.0974, 0.1732, 0.0974, 0.1732, 0.1019, 0.1855, 0.03157, 0.1851, 0.0974, 0.1732, 0.0974, 0.1737, 0.03157, 0.0618, 0.7923, 0.03399, 0.729, 0.03675, 0.7275, 0.06494, 0.7933, 0.6706, 0.6196, 0.6678, 0.6182, 0.6699, 0.6136, 0.6726, 0.6151, 0.7878, 0.5019, 0.76, 0.4386, 0.7627, 0.4371, 0.7909, 0.5029, 0.8193, 0.6287, 0.8074, 0.6287, 0.8075, 0.6241, 0.8193, 0.6241, 0.1102, 0.6728, 0.104, 0.6734, 0.1029, 0.6612, 0.1092, 0.6612, 0.8815, 0.8015, 0.8815, 0.8106, 0.8695, 0.8104, 0.8695, 0.8013, 0.4511, 0.6994, 0.4392, 0.6995, 0.4392, 0.6911, 0.4511, 0.6907, 0.4511, 0.7411, 0.4392, 0.7412, 0.4392, 0.6995, 0.4511, 0.6994, 0.8696, 0.5539, 0.8815, 0.5535, 0.8815, 0.5626, 0.8695, 0.5628, 0.1092, 0.6612, 0.1029, 0.6612, 0.104, 0.649, 0.1102, 0.6496, 0.8815, 0.7579, 0.8815, 0.8015, 0.8695, 0.8013, 0.8695, 0.7579, 0.1239, 0.7195, 0.1182, 0.7223, 0.104, 0.6734, 0.1102, 0.6728, 0.4511, 0.8017, 0.4392, 0.8017, 0.4392, 0.7412, 0.4511, 0.7411, 0.5009, 0.8016, 0.489, 0.8013, 0.4891, 0.7928, 0.5009, 0.7929, 0.8695, 0.5628, 0.8815, 0.5626, 0.8815, 0.6062, 0.8696, 0.6064, 0.1102, 0.6496, 0.104, 0.649, 0.1182, 0.6001, 0.1238, 0.6029, 0.1525, 0.7776, 0.1462, 0.7755, 0.1182, 0.7223, 0.1239, 0.7195, 0.8814, 0.7012, 0.8815, 0.7579, 0.8695, 0.7579, 0.8695, 0.701, 0.5009, 0.7929, 0.4891, 0.7928, 0.489, 0.7512, 0.5009, 0.7512, 0.8191, 0.6919, 0.8193, 0.7295, 0.8075, 0.7295, 0.8073, 0.6919, 0.7455, 0.3709, 0.756, 0.3333, 0.7589, 0.3346, 0.7486, 0.3712, 0.1849, 0.1634, 0.185, 0.2, 0.1732, 0.2, 0.173, 0.1634, 0.04267, 0.1634, 0.04281, 0.2, 0.03096, 0.2, 0.03082, 0.1634, 0.1611, 0.1637, 0.1613, 0.2012, 0.1376, 0.2012, 0.1374, 0.1637, 0.04263, 0.1637, 0.06633, 0.1637, 0.06647, 0.2012, 0.04277, 0.2012, 0.2901, 0.1, 0.2716, 0.1332, 0.2686, 0.132, 0.2877, 0.09799, 0.7449, 0.6943, 0.7687, 0.694, 0.7688, 0.7316, 0.7451, 0.7329, 0.745, 0.7141, 0.0665, 0.2059, 0.06647, 0.2012, 0.1376, 0.2012, 0.1376, 0.2059, 0.01913, 0.2046, 0.01911, 0.2, 0.03096, 0.2, 0.03098, 0.2046, 0.1613, 0.2046, 0.1613, 0.2, 0.1732, 0.2, 0.1732, 0.2046, 0.0318, 0.619, 0.03465, 0.6203, 0.03291, 0.625, 0.03003, 0.6237, 0.6705, 0.7223, 0.6677, 0.7236, 0.6659, 0.7189, 0.6688, 0.7177, 0.8311, 0.7342, 0.8193, 0.7342, 0.8193, 0.7295, 0.8311, 0.7295, 0.8191, 0.6711, 0.8073, 0.6711, 0.8074, 0.6334, 0.8193, 0.6334, 0.6585, 0.6608, 0.6554, 0.6605, 0.666, 0.6229, 0.6688, 0.6242, 0.1612, 0.1432, 0.1613, 0.1065, 0.1732, 0.1065, 0.173, 0.1432, 0.01897, 0.1432, 0.01911, 0.1065, 0.03096, 0.1065, 0.03082, 0.1432, 0.06633, 0.1429, 0.06647, 0.1052, 0.1376, 0.1052, 0.1374, 0.1429, 0.7451, 0.6294, 0.7688, 0.6308, 0.7688, 0.6355, 0.7451, 0.6342, 0.3421, 0.06507, 0.3376, 0.06706, 0.3365, 0.06412, 0.3411, 0.06209, 0.8311, 0.6287, 0.8311, 0.6334, 0.8193, 0.6334, 0.8193, 0.6287, 0.04279, 0.1005, 0.0665, 0.1005, 0.06647, 0.1052, 0.04277, 0.1052, 0.1613, 0.1005, 0.1613, 0.1052, 0.1376, 0.1052, 0.1376, 0.1005, 0.04283, 0.1019, 0.04281, 0.1065, 0.03096, 0.1065, 0.03098, 0.1019, 0.185, 0.1019, 0.185, 0.1065, 0.1732, 0.1065, 0.1732, 0.1019, 0.03187, 0.7244, 0.03008, 0.7198, 0.03294, 0.7185, 0.03469, 0.723, 0.7578, 0.434, 0.756, 0.4294, 0.7589, 0.4281, 0.7607, 0.4326, 0.6771, 0.4277, 0.6743, 0.4291, 0.6724, 0.4243, 0.6753, 0.4231, 0.7449, 0.6836, 0.7687, 0.6836, 0.7687, 0.694, 0.7449, 0.6943, 0.2969, 0.09247, 0.2901, 0.1, 0.2877, 0.09799, 0.2947, 0.09024, 0.04262, 0.1533, 0.06632, 0.1533, 0.06633, 0.1637, 0.04263, 0.1637, 0.1611, 0.1533, 0.1611, 0.1637, 0.1374, 0.1637, 0.1374, 0.1533, 0.04266, 0.1533, 0.04267, 0.1634, 0.03082, 0.1634, 0.03081, 0.1533, 0.1849, 0.1533, 0.1849, 0.1634, 0.173, 0.1634, 0.173, 0.1533, 0.7449, 0.3813, 0.7455, 0.3709, 0.7486, 0.3712, 0.7481, 0.3813, 0.8191, 0.6815, 0.8191, 0.6919, 0.8073, 0.6919, 0.8073, 0.6815, 0.6611, 0.3749, 0.6616, 0.3643, 0.6647, 0.3646, 0.6641, 0.3749, 0.06647, 0.2012, 0.06633, 0.1637, 0.1374, 0.1637, 0.1376, 0.2012, 0.01911, 0.2, 0.01897, 0.1634, 0.03082, 0.1634, 0.03096, 0.2, 0.1613, 0.2, 0.1612, 0.1634, 0.173, 0.1634, 0.1732, 0.2, 0.03003, 0.6237, 0.03291, 0.625, 0.02263, 0.6616, 0.0195, 0.6613, 0.6688, 0.7177, 0.6659, 0.7189, 0.6554, 0.6813, 0.6585, 0.6811, 0.8311, 0.7295, 0.8193, 0.7295, 0.8191, 0.6919, 0.831, 0.6919, 0.06632, 0.1533, 0.06633, 0.1429, 0.1374, 0.1429, 0.1374, 0.1533, 0.01896, 0.1533, 0.01897, 0.1432, 0.03082, 0.1432, 0.03081, 0.1533, 0.1612, 0.1533, 0.1612, 0.1432, 0.173, 0.1432, 0.173, 0.1533, 0.658, 0.671, 0.6549, 0.671, 0.6554, 0.6605, 0.6585, 0.6608, 0.8191, 0.6815, 0.8073, 0.6815, 0.8073, 0.6711, 0.8191, 0.6711, 0.7451, 0.6342, 0.7688, 0.6355, 0.7687, 0.6732, 0.7449, 0.6729, 0.745, 0.6532, 0.3376, 0.06706, 0.3044, 0.08568, 0.3024, 0.08325, 0.3365, 0.06412, 0.8311, 0.6334, 0.831, 0.6711, 0.8191, 0.6711, 0.8193, 0.6334, 0.04277, 0.1052, 0.06647, 0.1052, 0.06633, 0.1429, 0.04263, 0.1429, 0.1613, 0.1052, 0.1611, 0.1429, 0.1374, 0.1429, 0.1376, 0.1052, 0.04281, 0.1065, 0.04267, 0.1432, 0.03082, 0.1432, 0.03096, 0.1065, 0.185, 0.1065, 0.1849, 0.1432, 0.173, 0.1432, 0.1732, 0.1065, 0.03008, 0.7198, 0.01949, 0.6821, 0.02262, 0.6818, 0.03294, 0.7185, 0.756, 0.4294, 0.7455, 0.3917, 0.7486, 0.3914, 0.7589, 0.4281, 0.6753, 0.4231, 0.6724, 0.4243, 0.6616, 0.3857, 0.6647, 0.3854, 0.8312, 0.7389, 0.8193, 0.7389, 0.8193, 0.7342, 0.8311, 0.7342, 0.6726, 0.7268, 0.6697, 0.7282, 0.6677, 0.7236, 0.6705, 0.7223, 0.03384, 0.6144, 0.03666, 0.6158, 0.03465, 0.6203, 0.0318, 0.619, 0.1614, 0.2092, 0.1613, 0.2046, 0.1732, 0.2046, 0.1732, 0.2092, 0.01916, 0.2091, 0.01913, 0.2046, 0.03098, 0.2046, 0.03101, 0.2091, 0.06652, 0.2105, 0.0665, 0.2059, 0.1376, 0.2059, 0.1376, 0.2106, 0.8193, 0.7295, 0.8193, 0.7342, 0.8075, 0.7342, 0.8075, 0.7295, 0.756, 0.3333, 0.7578, 0.3285, 0.7606, 0.3299, 0.7589, 0.3346, 0.185, 0.2, 0.185, 0.2046, 0.1732, 0.2046, 0.1732, 0.2, 0.04281, 0.2, 0.04283, 0.2046, 0.03098, 0.2046, 0.03096, 0.2, 0.1613, 0.2012, 0.1613, 0.2059, 0.1376, 0.2059, 0.1376, 0.2012, 0.04277, 0.2012, 0.06647, 0.2012, 0.0665, 0.2059, 0.04279, 0.2059, 0.2716, 0.1332, 0.2695, 0.1377, 0.2666, 0.1366, 0.2686, 0.132, 0.7451, 0.7329, 0.7688, 0.7316, 0.7688, 0.7363, 0.7451, 0.7377, 0.6752, 0.327, 0.6724, 0.3257, 0.6742, 0.3208, 0.677, 0.3222, 0.6792, 0.4323, 0.6764, 0.4338, 0.6743, 0.4291, 0.6771, 0.4277, 0.76, 0.4386, 0.7578, 0.434, 0.7607, 0.4326, 0.7627, 0.4371, 0.03399, 0.729, 0.03187, 0.7244, 0.03469, 0.723, 0.03675, 0.7275, 0.1851, 0.0974, 0.185, 0.1019, 0.1732, 0.1019, 0.1732, 0.0974, 0.04286, 0.0974, 0.04283, 0.1019, 0.03098, 0.1019, 0.03101, 0.0974, 0.1613, 0.09592, 0.1613, 0.1005, 0.1376, 0.1005, 0.1376, 0.09592, 0.04282, 0.09592, 0.06652, 0.09592, 0.0665, 0.1005, 0.04279, 0.1005, 0.8312, 0.6241, 0.8311, 0.6287, 0.8193, 0.6287, 0.8193, 0.6241, 0.3467, 0.06335, 0.3421, 0.06507, 0.3411, 0.06209, 0.3458, 0.06034, 0.7451, 0.6247, 0.7689, 0.6262, 0.7688, 0.6308, 0.7451, 0.6294, 0.8193, 0.6334, 0.8074, 0.6334, 0.8074, 0.6287, 0.8193, 0.6287, 0.6688, 0.6242, 0.666, 0.6229, 0.6678, 0.6182, 0.6706, 0.6196, 0.1613, 0.1065, 0.1613, 0.1019, 0.1732, 0.1019, 0.1732, 0.1065, 0.01911, 0.1065, 0.01913, 0.1019, 0.03098, 0.1019, 0.03096, 0.1065, 0.06647, 0.1052, 0.0665, 0.1005, 0.1376, 0.1005, 0.1376, 0.1052, 0.6764, 0.4338, 0.6737, 0.4353, 0.6714, 0.4305, 0.6743, 0.4291, 0.6724, 0.4243, 0.6743, 0.4291, 0.6714, 0.4305, 0.6695, 0.4256, 0.6647, 0.3646, 0.6616, 0.3643, 0.6724, 0.3257, 0.6752, 0.327, 0.5526, 0.5063, 0.5507, 0.5006, 0.608, 0.4821, 0.6139, 0.4851, 0.4495, 0.6497, 0.4466, 0.644, 0.4652, 0.5863, 0.4706, 0.5884, 0.4937, 0.5459, 0.489, 0.5419, 0.4969, 0.5326, 0.5014, 0.537, 0.4706, 0.5884, 0.4652, 0.5863, 0.489, 0.5419, 0.4937, 0.5459, 0.5101, 0.5295, 0.5061, 0.5247, 0.5507, 0.5006, 0.5526, 0.5063, 0.5014, 0.537, 0.4969, 0.5326, 0.5061, 0.5247, 0.5101, 0.5295, 0.8743, 0.9551, 0.8695, 0.9551, 0.8695, 0.9492, 0.8743, 0.9492, 0.8743, 0.9515, 0.8743, 0.9539, 0.8318, 0.2469, 0.8318, 0.425, 0.8288, 0.425, 0.8288, 0.2469, 0.3183, 0.534, 0.3183, 0.5933, 0.2472, 0.5933, 0.2472, 0.534, 0.2235, 0.4747, 0.2709, 0.4747, 0.2709, 0.4762, 0.259, 0.4762, 0.2353, 0.4762, 0.2353, 0.4791, 0.2235, 0.4791, 0.6169, 0.2469, 0.6051, 0.2499, 0.4629, 0.2499, 0.451, 0.2469, 0.3183, 0.4747, 0.3183, 0.4806, 0.2709, 0.4806, 0.2709, 0.4762, 0.2709, 0.4747, 0.1822, 0.9517, 0.176, 0.9518, 0.176, 0.928, 0.1822, 0.9279, 0.3064, 0.488, 0.3064, 0.4851, 0.2946, 0.4836, 0.3183, 0.4836, 0.3183, 0.4925, 0.2709, 0.4925, 0.2709, 0.4895, 0.2827, 0.4895, 0.2946, 0.4895, 0.5009, 0.9224, 0.5004, 0.9343, 0.4942, 0.9346, 0.4947, 0.9228, 0.981, 0.5624, 0.9781, 0.5624, 0.9781, 0.5535, 0.981, 0.5535, 0.4629, 0.4337, 0.4629, 0.2499, 0.4747, 0.2528, 0.4747, 0.4308, 0.259, 0.4791, 0.259, 0.4762, 0.2709, 0.4762, 0.2709, 0.4806, 0.2472, 0.4806, 0.2235, 0.4806, 0.2235, 0.4791, 0.2353, 0.4791, 0.2709, 0.4806, 0.3183, 0.4806, 0.3183, 0.4836, 0.2946, 0.4836, 0.2827, 0.4836, 0.2827, 0.4895, 0.2709, 0.4895, 0.6064, 0.9421, 0.6064, 0.9303, 0.6123, 0.9303, 0.6123, 0.9421, 0.6108, 0.954, 0.6079, 0.954, 0.979, 0.3793, 0.9731, 0.3793, 0.9731, 0.3704, 0.979, 0.3704, 0.9341, 0.9104, 0.9341, 0.9223, 0.9252, 0.9222, 0.9253, 0.9104, 0.9341, 0.9223, 0.9341, 0.9341, 0.9253, 0.9341, 0.9252, 0.9222, 0.5004, 0.9343, 0.5009, 0.9461, 0.4947, 0.9465, 0.4942, 0.9346, 0.9781, 0.6004, 0.981, 0.6004, 0.981, 0.6093, 0.9781, 0.6093, 0.6987, 0.9485, 0.6987, 0.9723, 0.6957, 0.9723, 0.6957, 0.9485, 0.9373, 0.2469, 0.9373, 0.2707, 0.9284, 0.2707, 0.9284, 0.2469, 0.9804, 0.1881, 0.9774, 0.1881, 0.9774, 0.1792, 0.9804, 0.1792, 0.4392, 0.9111, 0.4392, 0.8399, 0.4538, 0.8397, 0.4538, 0.9109, 0.3533, 0.9389, 0.3533, 0.9092, 0.374, 0.9092, 0.374, 0.9389, 0.3183, 0.4925, 0.3183, 0.5044, 0.2472, 0.5044, 0.2472, 0.4925, 0.2709, 0.4925, 0.3533, 0.8712, 0.3533, 0.8, 0.3829, 0.8, 0.3829, 0.8712, 0.8152, 0.853, 0.8138, 0.8504, 0.8189, 0.8475, 0.8204, 0.8501, 0.9305, 0.1792, 0.9306, 0.1852, 0.9247, 0.1852, 0.9246, 0.1792, 0.451, 0.2588, 0.4463, 0.2588, 0.4451, 0.2558, 0.4392, 0.2528, 0.451, 0.2528, 0.8496, 0.5155, 0.8288, 0.5155, 0.8288, 0.4858, 0.8496, 0.4858, 0.6051, 0.4337, 0.5932, 0.4308, 0.5932, 0.2528, 0.6051, 0.2499, 0.9401, 0.7687, 0.9401, 0.7984, 0.9194, 0.7984, 0.9194, 0.7687, 0.9194, 0.701, 0.9401, 0.701, 0.9401, 0.7307, 0.9194, 0.7307, 0.1029, 0.8899, 0.1029, 0.8187, 0.1236, 0.8187, 0.1236, 0.8899, 0.5389, 0.8, 0.5685, 0.8, 0.5685, 0.8712, 0.5389, 0.8712, 0.6667, 0.1108, 0.6904, 0.1109, 0.6904, 0.2028, 0.6667, 0.1998, 0.2235, 0.4806, 0.2472, 0.4806, 0.2472, 0.4925, 0.2472, 0.5044, 0.2472, 0.534, 0.2472, 0.5933, 0.2472, 0.623, 0.2472, 0.6526, 0.2235, 0.6526, 0.9336, 0.4444, 0.9294, 0.4443, 0.9294, 0.4325, 0.9336, 0.4325, 0.2472, 0.4806, 0.2709, 0.4806, 0.2709, 0.4895, 0.2709, 0.4925, 0.2472, 0.4925, 0.7283, 0.2, 0.7283, 0.111, 0.7283, 0.02208, 0.752, 0.01899, 0.752, 0.2028, 0.4131, 0.01899, 0.4101, 0.02196, 0.2264, 0.02196, 0.2235, 0.01899, 0.2997, 0.911, 0.2851, 0.9112, 0.2851, 0.8399, 0.2997, 0.8397, 0.9763, 0.8486, 0.9763, 0.8605, 0.9742, 0.8605, 0.9721, 0.8605, 0.9721, 0.8487, 0.7929, 0.1971, 0.79, 0.1971, 0.79, 0.02493, 0.79, 0.02344, 0.79, 0.01899, 0.7929, 0.01899, 0.1615, 0.8899, 0.1615, 0.8187, 0.1822, 0.8187, 0.1822, 0.8899, 0.5932, 0.2528, 0.4747, 0.2528, 0.4629, 0.2499, 0.6051, 0.2499, 0.9118, 0.01902, 0.9139, 0.01899, 0.9139, 0.1377, 0.9118, 0.1377, 0.9118, 0.114, 0.9118, 0.04276, 0.3799, 0.4747, 0.3829, 0.4747, 0.3829, 0.6528, 0.3799, 0.6528, 0.3799, 0.6483, 0.3799, 0.6468, 0.1754, 0.3256, 0.1784, 0.3256, 0.1784, 0.4443, 0.1754, 0.4443, 0.1754, 0.4206, 0.1754, 0.3731, 0.8717, 0.01899, 0.8738, 0.01902, 0.8738, 0.1377, 0.8717, 0.1377, 0.8717, 0.114, 0.8717, 0.04273, 0.6094, 0.6907, 0.6094, 0.7382, 0.6094, 0.7857, 0.6094, 0.8095, 0.6064, 0.8095, 0.6064, 0.6907, 0.8309, 0.01899, 0.8338, 0.01899, 0.8338, 0.197, 0.8309, 0.197, 0.3183, 0.534, 0.3183, 0.5044, 0.3183, 0.4925, 0.3183, 0.4836, 0.3183, 0.4806, 0.3183, 0.4747, 0.342, 0.4747, 0.342, 0.6526, 0.3183, 0.6526, 0.3183, 0.623, 0.3183, 0.5933, 0.3183, 0.6526, 0.2472, 0.6526, 0.2472, 0.623, 0.3183, 0.623, 0.451, 0.2528, 0.451, 0.2469, 0.4629, 0.2499, 0.4629, 0.4337, 0.451, 0.4367, 0.451, 0.2588, 0.6169, 0.4367, 0.6051, 0.4337, 0.6051, 0.2499, 0.6169, 0.2469, 0.5932, 0.4308, 0.6051, 0.4337, 0.4629, 0.4337, 0.4747, 0.4308, 0.6169, 0.4367, 0.451, 0.4367, 0.4629, 0.4337, 0.6051, 0.4337, 0.6904, 0.01899, 0.6904, 0.1109, 0.6667, 0.1108, 0.6667, 0.02184, 0.6169, 0.4771, 0.4421, 0.4777, 0.4392, 0.4747, 0.6169, 0.4747, 0.6169, 0.4794, 0.4439, 0.4795, 0.4421, 0.4777, 0.6169, 0.4771, 0.4451, 0.4807, 0.4439, 0.4795, 0.6169, 0.4794, 0.6169, 0.4806, 0.6139, 0.4806, 0.608, 0.4806, 0.6051, 0.4806, 0.534, 0.4806, 0.7783, 0.5155, 0.7742, 0.5113, 0.7762, 0.5092, 0.7783, 0.5113, 0.9341, 0.8605, 0.9341, 0.8723, 0.9253, 0.8724, 0.9252, 0.8605, 0.4439, 0.4795, 0.4439, 0.6528, 0.4415, 0.6528, 0.4421, 0.4777, 0.4451, 0.4807, 0.4451, 0.5697, 0.4451, 0.6409, 0.4451, 0.6439, 0.4451, 0.6498, 0.4451, 0.6528, 0.4439, 0.6528, 0.4439, 0.4795, 0.7742, 0.2511, 0.7783, 0.2469, 0.7783, 0.2511, 0.7762, 0.2532, 0.4421, 0.4777, 0.4415, 0.6528, 0.4392, 0.6528, 0.4392, 0.4747, 0.4012, 0.4367, 0.2353, 0.4367, 0.2472, 0.4337, 0.3894, 0.4337, 0.3775, 0.4308, 0.3894, 0.4337, 0.2472, 0.4337, 0.259, 0.4308, 0.4012, 0.4367, 0.3894, 0.4337, 0.3894, 0.2499, 0.4012, 0.2469, 0.2353, 0.2469, 0.2472, 0.2499, 0.2472, 0.4337, 0.2353, 0.4367, 0.2353, 0.4308, 0.2353, 0.4249, 0.3894, 0.4337, 0.3775, 0.4308, 0.3775, 0.2528, 0.3894, 0.2499, 0.2314, 0.9063, 0.2366, 0.9092, 0.2351, 0.9118, 0.2299, 0.9089, 0.8777, 0.197, 0.8717, 0.197, 0.8719, 0.1911, 0.8778, 0.1911, 0.4012, 0.2469, 0.3894, 0.2499, 0.2472, 0.2499, 0.2353, 0.2469, 0.2353, 0.4249, 0.2353, 0.4308, 0.2235, 0.4308, 0.2294, 0.4278, 0.2306, 0.4249, 0.2235, 0.01899, 0.2264, 0.02196, 0.2264, 0.206, 0.2235, 0.2089, 0.9715, 0.4325, 0.9757, 0.4325, 0.9757, 0.4444, 0.9736, 0.4444, 0.9715, 0.4443, 0.1092, 0.928, 0.1092, 0.9518, 0.1029, 0.9517, 0.1029, 0.9279, 0.2472, 0.4337, 0.2472, 0.2499, 0.259, 0.2529, 0.259, 0.4308, 0.3775, 0.2528, 0.259, 0.2529, 0.2472, 0.2499, 0.3894, 0.2499, 0.9373, 0.3086, 0.9373, 0.3324, 0.9284, 0.3324, 0.9284, 0.3086, 0.9781, 0.701, 0.981, 0.701, 0.981, 0.71, 0.9781, 0.71, 0.9347, 0.3826, 0.9352, 0.3945, 0.9289, 0.3941, 0.9284, 0.3822, 0.9352, 0.3707, 0.9347, 0.3826, 0.9284, 0.3822, 0.9289, 0.3704, 0.9721, 0.9603, 0.978, 0.9603, 0.978, 0.9692, 0.9721, 0.9692, 0.9341, 0.8486, 0.9341, 0.8605, 0.9252, 0.8605, 0.9253, 0.8486, 0.1138, 0.3849, 0.1138, 0.3552, 0.1138, 0.3256, 0.1375, 0.3256, 0.1375, 0.5035, 0.1138, 0.5035, 0.1138, 0.4976, 0.1138, 0.4946, 0.1138, 0.4857, 0.1138, 0.4739, 0.1138, 0.4442, 0.9282, 0.981, 0.9252, 0.981, 0.9252, 0.9721, 0.9282, 0.9721, 0.9781, 0.7895, 0.981, 0.7895, 0.981, 0.7984, 0.9781, 0.7984, 0.9194, 0.6508, 0.9194, 0.6212, 0.9402, 0.6212, 0.9402, 0.6508, 0.9082, 0.4858, 0.9082, 0.5155, 0.8875, 0.5155, 0.8875, 0.4858, 0.1138, 0.3256, 0.1138, 0.3552, 0.04267, 0.3553, 0.04267, 0.3256, 0.04267, 0.3256, 0.04267, 0.3553, 0.04267, 0.3849, 0.04267, 0.4442, 0.04267, 0.4739, 0.04267, 0.4857, 0.04267, 0.4976, 0.01896, 0.4976, 0.01896, 0.3256, 0.8904, 0.3181, 0.8697, 0.3181, 0.8697, 0.2469, 0.8904, 0.2469, 0.5596, 0.9388, 0.5389, 0.9388, 0.5389, 0.9092, 0.5596, 0.9092, 0.5389, 0.762, 0.5389, 0.6907, 0.5685, 0.6907, 0.5685, 0.762, 0.6695, 0.8393, 0.6695, 0.9105, 0.6549, 0.9103, 0.6549, 0.8391, 0.3829, 0.762, 0.3533, 0.762, 0.3533, 0.6907, 0.3829, 0.6908, 0.04267, 0.4857, 0.06637, 0.4857, 0.06637, 0.4887, 0.06637, 0.4976, 0.04267, 0.4976, 0.8904, 0.4273, 0.8697, 0.4273, 0.8697, 0.3561, 0.8904, 0.3561, 0.01896, 0.9025, 0.01896, 0.8313, 0.03365, 0.8315, 0.03365, 0.9027, 0.9194, 0.5535, 0.9402, 0.5535, 0.9402, 0.5832, 0.9194, 0.5832, 0.1138, 0.4739, 0.1138, 0.4857, 0.06637, 0.4857, 0.04267, 0.4857, 0.04267, 0.4739, 0.1138, 0.3849, 0.1138, 0.4442, 0.04267, 0.4442, 0.04267, 0.3849, 0.01896, 0.5035, 0.01896, 0.4991, 0.03081, 0.4991, 0.03081, 0.502, 0.05452, 0.502, 0.06637, 0.502, 0.06637, 0.5035, 0.07822, 0.4946, 0.09007, 0.4946, 0.1138, 0.4946, 0.1138, 0.4976, 0.06637, 0.4976, 0.06637, 0.4887, 0.07822, 0.4887, 0.1138, 0.4857, 0.1138, 0.4946, 0.09007, 0.4946, 0.1019, 0.4931, 0.1019, 0.4902, 0.09007, 0.4887, 0.07822, 0.4887, 0.06637, 0.4887, 0.06637, 0.4857, 0.06637, 0.4976, 0.06637, 0.502, 0.05452, 0.502, 0.05452, 0.4991, 0.03081, 0.4991, 0.01896, 0.4991, 0.01896, 0.4976, 0.04267, 0.4976, 0.1138, 0.5035, 0.06637, 0.5035, 0.06637, 0.502, 0.06637, 0.4976, 0.1138, 0.4976, 0.9476, 0.4858, 0.9506, 0.4858, 0.9521, 0.4977, 0.9521, 0.5096, 0.9462, 0.5096, 0.9462, 0.4977, 0.9547, 0.01899, 0.9547, 0.04274, 0.9518, 0.04273, 0.9518, 0.01899, 0.1493, 0.7807, 0.1452, 0.7765, 0.1462, 0.7755, 0.1525, 0.7776, 0.7494, 0.964, 0.7449, 0.964, 0.745, 0.9521, 0.7494, 0.9521, 0.9294, 0.4325, 0.9294, 0.4443, 0.9285, 0.4444, 0.9284, 0.4325, 0.8117, 0.9692, 0.8073, 0.9692, 0.8073, 0.9574, 0.8117, 0.9574, 0.9767, 0.3086, 0.9752, 0.3086, 0.9752, 0.2968, 0.9767, 0.2968, 0.9763, 0.9222, 0.9721, 0.9223, 0.9721, 0.9104, 0.9763, 0.9104, 0.1452, 0.5457, 0.1493, 0.5415, 0.1525, 0.5447, 0.1462, 0.5468, 0.6169, 0.4865, 0.6139, 0.4851, 0.6139, 0.4806, 0.6169, 0.4806, 0.6051, 0.4806, 0.608, 0.4806, 0.608, 0.4821, 0.6139, 0.4806, 0.6139, 0.4851, 0.608, 0.4821, 0.608, 0.4806, 0.4495, 0.6497, 0.4451, 0.6498, 0.4451, 0.6439, 0.4466, 0.644, 0.4466, 0.644, 0.4451, 0.6439, 0.4451, 0.6409, 0.451, 0.6528, 0.4451, 0.6528, 0.4451, 0.6498, 0.4495, 0.6497, 0.8743, 0.9551, 0.8743, 0.961, 0.8695, 0.961, 0.8695, 0.9551, 0.2282, 0.9498, 0.2282, 0.9557, 0.2235, 0.9557, 0.2235, 0.9498, 0.2282, 0.9569, 0.2282, 0.9592, 0.2282, 0.9616, 0.2235, 0.9616, 0.2235, 0.9557, 0.2282, 0.9557, 0.8152, 0.853, 0.81, 0.8558, 0.8073, 0.8539, 0.8138, 0.8504, 0.2262, 0.9035, 0.2314, 0.9063, 0.2299, 0.9089, 0.2235, 0.9054, 0.9305, 0.1792, 0.9379, 0.1792, 0.9395, 0.1852, 0.9306, 0.1852, 0.8851, 0.197, 0.8777, 0.197, 0.8778, 0.1911, 0.8867, 0.1911, 0.9306, 0.1852, 0.9395, 0.1852, 0.9395, 0.197, 0.9306, 0.197, 0.8867, 0.1911, 0.8778, 0.1911, 0.8778, 0.1792, 0.8867, 0.1792, 0.6976, 0.5008, 0.7039, 0.4945, 0.707, 0.4956, 0.6997, 0.5029, 0.7039, 0.2553, 0.6976, 0.249, 0.6997, 0.2469, 0.707, 0.2543, 0.8198, 0.5608, 0.8197, 0.5535, 0.8315, 0.5535, 0.8316, 0.5608, 0.8197, 0.8095, 0.8198, 0.8022, 0.8316, 0.8022, 0.8315, 0.8095, 0.8078, 0.8095, 0.8079, 0.8022, 0.8198, 0.8022, 0.8197, 0.8095, 0.8079, 0.5608, 0.8078, 0.5535, 0.8197, 0.5535, 0.8198, 0.5608, 0.6578, 0.9723, 0.6549, 0.9723, 0.6549, 0.9604, 0.6578, 0.9604, 0.6578, 0.9604, 0.6549, 0.9604, 0.6549, 0.9485, 0.6578, 0.9485, 0.9518, 0.09259, 0.9518, 0.08072, 0.9547, 0.08072, 0.9547, 0.09259, 0.9518, 0.1045, 0.9518, 0.09259, 0.9547, 0.09259, 0.9547, 0.1045, 0.7783, 0.2553, 0.7762, 0.2532, 0.7783, 0.2511, 0.7804, 0.2532, 0.7783, 0.2469, 0.7909, 0.2595, 0.7878, 0.2606, 0.7804, 0.2532, 0.7783, 0.2511, 0.7783, 0.5155, 0.7783, 0.5113, 0.7804, 0.5092, 0.7878, 0.5019, 0.7909, 0.5029, 0.7783, 0.5071, 0.7804, 0.5092, 0.7783, 0.5113, 0.7762, 0.5092, 0.03133, 0.02109, 0.1735, 0.02109, 0.1617, 0.02319, 0.04321, 0.02318, 0.04321, 0.02318, 0.1617, 0.02319, 0.1617, 0.02529, 0.138, 0.02529, 0.06688, 0.02529, 0.04318, 0.02529, 0.01945, 0.01899, 0.1854, 0.019, 0.1735, 0.02109, 0.03133, 0.02109, 0.03133, 0.2855, 0.04321, 0.2834, 0.1617, 0.2834, 0.1735, 0.2855, 0.06688, 0.2813, 0.138, 0.2813, 0.1617, 0.2813, 0.1617, 0.2834, 0.04321, 0.2834, 0.04318, 0.2813, 0.01945, 0.2876, 0.03133, 0.2855, 0.1735, 0.2855, 0.1854, 0.2876, 0.7008, 0.7927, 0.6925, 0.8011, 0.6904, 0.799, 0.6977, 0.7917, 0.6925, 0.5409, 0.7008, 0.5493, 0.6977, 0.5504, 0.6904, 0.543, 0.05657, 0.5415, 0.06494, 0.5499, 0.0618, 0.551, 0.05447, 0.5436, 0.9752, 0.2588, 0.9752, 0.2469, 0.9781, 0.2484, 0.9781, 0.2588, 0.1855, 0.275, 0.1854, 0.2876, 0.1735, 0.2855, 0.1737, 0.275, 0.1617, 0.2834, 0.1618, 0.275, 0.1737, 0.275, 0.1735, 0.2855, 0.1617, 0.02319, 0.1735, 0.02109, 0.1737, 0.03157, 0.1618, 0.03156, 0.1855, 0.03157, 0.1737, 0.03157, 0.1735, 0.02109, 0.1854, 0.019, 0.03133, 0.2855, 0.03147, 0.275, 0.04332, 0.275, 0.04321, 0.2834, 0.01945, 0.2876, 0.01962, 0.275, 0.03147, 0.275, 0.03133, 0.2855, 0.03133, 0.02109, 0.04321, 0.02318, 0.04332, 0.03156, 0.03147, 0.03156, 0.01945, 0.01899, 0.03133, 0.02109, 0.03147, 0.03156, 0.01962, 0.03156, 0.04318, 0.2813, 0.04328, 0.2739, 0.06698, 0.2739, 0.06688, 0.2813, 0.06688, 0.2813, 0.06698, 0.2739, 0.1381, 0.2739, 0.138, 0.2813, 0.138, 0.2813, 0.1381, 0.2739, 0.1618, 0.2739, 0.1617, 0.2813, 0.04318, 0.02529, 0.06688, 0.02529, 0.06698, 0.03262, 0.04328, 0.03262, 0.06688, 0.02529, 0.138, 0.02529, 0.1381, 0.03262, 0.06698, 0.03262, 0.138, 0.02529, 0.1617, 0.02529, 0.1618, 0.03262, 0.1381, 0.03262, 0.4101, 0.02196, 0.4131, 0.01899, 0.4131, 0.0368, 0.4101, 0.03532, 0.2264, 0.206, 0.2398, 0.206, 0.2412, 0.2089, 0.2235, 0.2089, 0.7456, 0.8032, 0.7693, 0.8043, 0.7692, 0.8137, 0.7455, 0.8095, 0.7455, 0.5577, 0.7692, 0.5535, 0.7693, 0.5629, 0.7456, 0.564, 0.5042, 0.5223, 0.4948, 0.5305, 0.4865, 0.5399, 0.4707, 0.5697, 0.4451, 0.5697, 0.4451, 0.4807, 0.534, 0.4806, 0.534, 0.5065, 0.4624, 0.5853, 0.4451, 0.6409, 0.4451, 0.5697, 0.4707, 0.5697, 0.534, 0.4806, 0.6051, 0.4806, 0.5498, 0.4981, 0.534, 0.5065, 0.5946, 0.08638, 0.5964, 0.08156, 0.6199, 0.01899, 0.6288, 0.01899, 0.6288, 0.108, 0.5829, 0.108, 0.5925, 0.09109, 0.5729, 0.126, 0.5829, 0.108, 0.6288, 0.108, 0.6288, 0.1971, 0.5399, 0.1971, 0.5399, 0.1511, 0.5577, 0.1412, 0.5657, 0.134, 0.5132, 0.1647, 0.5181, 0.1629, 0.5228, 0.1608, 0.5399, 0.1511, 0.5399, 0.1971, 0.451, 0.1971, 0.451, 0.1882])
me_wtp_h_roundconcave_l_lod0.materials.append(mat_tdsn_hornormunittestarenafloor_concrete)
me_wtp_h_roundconcave_l_lod0.materials.append(mat_tdsn_hornormunittestarena_concrete)
me_wtp_h_roundconcave_l_lod0.materials.append(mat_tdsn_hornormunittestarenaconpxz_concrete)
me_wtp_h_roundconcave_l_lod0.materials.append(mat_tdsn_hornormunittestarenabottom_concrete)
me_wtp_h_roundconcave_l_lod0.materials.append(mat_tdsn_hornormunittestarenadam_concrete)
me_wtp_h_roundconcave_l_lod0.materials.append(mat_tdosn_hornormunittestalpha_concrete)
me_wtp_h_roundconcave_l_lod0.materials.append(mat_tdsn_hornormunittestalpha_concrete)
me_wtp_h_roundconcave_l_lod0.materials.append(mat_tdsn_hornormunittestalpha2_concrete)
me_wtp_h_roundconcave_l_lod0.use_remesh_preserve_volume = False
me_wtp_h_roundconcave_l_lod0.use_remesh_preserve_attributes = False
me_wtp_h_roundconcave_l_lod0.use_mirror_vertex_groups = False
me_wtp_h_roundconcave_l_lod0.update()

# ---- objects
ob_wtp_h_roundconcave_l_lod0 = bpy.data.objects.new('WTP_H_RoundConcave_L_Lod0', me_wtp_h_roundconcave_l_lod0)
ob_camera = bpy.data.objects.new('Camera', cam_tga_render)
ob_sun_001 = bpy.data.objects.new('Sun.001', light_sun_003)
ob_sun = bpy.data.objects.new('Sun', light_sun_002)

# ---- transforms, parenting, visibility, modifiers, constraints
ob_wtp_h_roundconcave_l_lod0.location = (0.0, 0.0, 0.08)
ob_wtp_h_roundconcave_l_lod0.scale = (0.32, 0.32, 0.08)
ob_wtp_h_roundconcave_l_lod0.lineart.crease_threshold = 0.0
ob_camera.location = (6.94, -6.94, 9.9)
ob_camera.rotation_euler = (0.7854, 0.0, 0.7854)
ob_camera.lock_rotations_4d = False
ob_camera.empty_display_type = 'ARROWS'
ob_camera.color = (0.0, 0.0, 0.0, 0.0)
ob_camera.display_type = 'WIRE'
ob_camera.lineart.crease_threshold = 0.0
ob_sun_001.location = (5.0, -5.0, -10.0)
ob_sun_001.rotation_euler = (-0.7854, -2.356, 3.142)
ob_sun_001.lineart.crease_threshold = 0.0
ob_sun.location = (-5.0, 5.0, 10.0)
ob_sun.rotation_euler = (-0.7854, -0.7854, 0.0)
ob_sun.lineart.crease_threshold = 0.0
cam_tga_render.dof.focus_object = None

# ---- collection membership
col_collection_1.objects.link(ob_wtp_h_roundconcave_l_lod0)
col_collection_1.objects.link(ob_camera)
col_collection_3.objects.link(ob_sun_001)
col_collection_3.objects.link(ob_sun)

# ---- scene / render settings (as saved in the file)
scene.camera = ob_camera
scene.frame_start = 1; scene.frame_end = 250; scene.frame_set(0)
scene.render.engine = 'BLENDER_EEVEE_NEXT'
scene.render.image_settings.file_format = 'TARGA'
scene.render.image_settings.color_mode = 'BW'
scene.render.resolution_x = 64
scene.render.resolution_y = 64
scene.render.dither_intensity = 0.0
scene.cycles.use_denoising = False
scene.cycles.samples = 128
scene.cycles.sampling_pattern = 'TABULATED_SOBOL'
scene.cycles.light_sampling_threshold = 0.0
scene.cycles.use_adaptive_sampling = False
scene.cycles.use_light_tree = False
scene.cycles.blur_glossy = 0.0
scene.cycles.sample_clamp_indirect = 0.0
scene.view_settings.view_transform = 'Standard'
bpy.context.view_layer.update()
